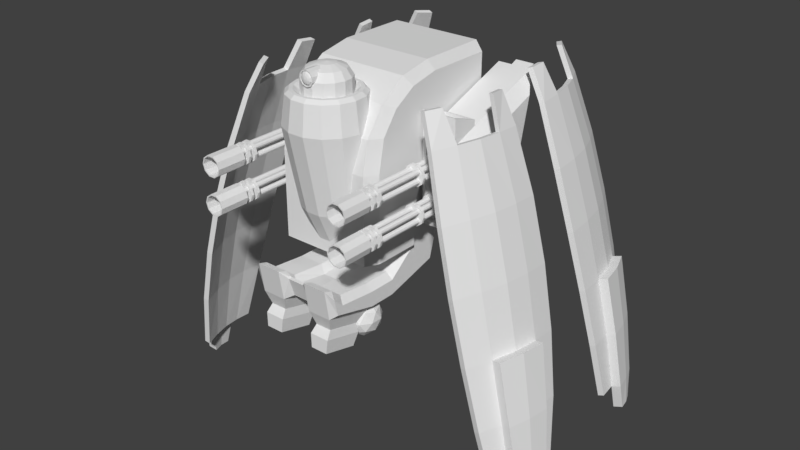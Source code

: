 # Source: SpiderRobot.blend  (saved by Blender 2.79.0; exported with 4.5.12 LTS)
import bpy
from mathutils import Matrix  # noqa: F401  (used for matrix-valued properties, if any)

bpy.ops.wm.read_factory_settings(use_empty=True)
scene = bpy.context.scene
scene.name = 'Scene'

# ---- collections
col_collection_1 = bpy.data.collections.new('Collection 1'); scene.collection.children.link(col_collection_1)

# ---- world
world_world = bpy.data.worlds.new('World'); scene.world = world_world
world_world.color = (0.05088, 0.05088, 0.05088)
world_world.use_sun_shadow = False
world_world.sun_shadow_jitter_overblur = 0.0
world_world.cycles.sampling_method = 'MANUAL'

# ---- meshes
me_cube_003 = bpy.data.meshes.new('Cube.003')
me_cube_003.from_pydata([(1.041, -4.189, -4.318), (-1.041, -4.189, -4.318), (-1.041, -4.189, -2.318), (1.041, -4.189, -2.318), (-1.041, -6.189, -4.318), (1.041, -6.189, -4.318), (1.041, -6.189, -2.318), (-1.041, -6.189, -2.318), (1.041, 0.1433, -3.161), (-1.041, 0.1433, -3.161), (1.041, 1.21, 0.4291), (-1.041, 1.21, 0.4291), (1.041, 3.467, 2.788), (-1.041, 3.467, 2.788), (1.223, 7.236, 3.496), (-1.223, 7.236, 3.496), (1.223, 8.956, 6.484), (-1.223, 8.956, 6.484), (1.041, 2.266, 6.641), (-1.041, 2.266, 6.641), (1.041, 0.5146, 5.841), (-1.041, 0.5146, 5.841), (1.041, -1.462, 3.939), (-1.041, -1.462, 3.939), (1.041, -2.263, 1.662), (-1.041, -2.263, 1.662), (1.041, -2.263, -0.7899), (-1.041, -2.263, -0.7899), (-1.041, -9.734, -3.421), (1.041, -9.734, -3.421), (-1.041, -10.09, -1.232), (1.041, -10.09, -1.232), (-1.041, -9.421, -1.44), (1.041, -9.421, -1.44), (-1.041, -8.671, -2.066), (1.041, -8.671, -2.066), (0.5895, -4.056, -3.996), (-0.5895, -4.056, -3.996), (-0.5895, -3.909, -2.635), (0.5895, -3.909, -2.635), (-0.5895, -5.918, -3.996), (0.5895, -5.918, -3.996), (0.5895, -6.393, -2.835), (-0.5895, -6.393, -2.835), (0.5895, -0.024, -2.919), (-0.5895, -0.024, -2.919), (0.5895, 0.7228, 0.6683), (-0.5895, 0.7228, 0.6683), (0.5895, 3.316, 3.255), (-0.5895, 3.316, 3.255), (0.5895, 6.406, 3.666), (-0.5895, 6.406, 3.666), (0.5895, 8.262, 6.204), (-0.5895, 8.262, 6.204), (0.5895, 2.253, 6.174), (-0.5895, 2.253, 6.174), (0.5895, 0.7841, 5.398), (-0.5895, 0.7841, 5.398), (0.5895, -1.116, 3.649), (-0.5895, -1.116, 3.649), (0.5895, -1.828, 1.67), (-0.5895, -1.828, 1.67), (0.5895, -1.963, -1.088), (-0.5895, -1.963, -1.088), (-0.5895, -9.217, -3.161), (0.5895, -9.217, -3.161), (-0.5895, -9.672, -1.749), (0.5895, -9.672, -1.749), (-0.5895, -9.401, -1.743), (0.5895, -9.401, -1.743), (-0.5895, -8.978, -2.425), (0.5895, -8.978, -2.425), (-2.67, -6.189, -4.318), (-3.123, -6.189, -3.859), (-3.123, -6.189, -2.771), (-2.67, -6.189, -2.318), (-3.123, -4.189, -3.859), (-2.67, -4.189, -4.318), (-2.67, -4.189, -2.318), (-3.123, -4.189, -2.771), (3.123, -6.189, -3.859), (2.67, -6.189, -4.318), (2.67, -6.189, -2.318), (3.123, -6.189, -2.771), (2.67, -4.189, -4.318), (3.123, -4.189, -3.859), (3.123, -4.189, -2.771), (2.67, -4.189, -2.318), (-3.123, -0.2234, -2.8), (-2.67, 0.1433, -3.161), (2.67, 0.1433, -3.161), (3.123, -0.2234, -2.8), (-3.123, 0.7814, 0.5814), (-2.67, 1.21, 0.4291), (2.67, 1.21, 0.4291), (3.123, 0.7814, 0.5814), (-3.123, 2.997, 2.898), (-2.67, 3.467, 2.788), (2.67, 3.467, 2.788), (3.123, 2.997, 2.898), (-3.123, 6.804, 3.467), (-2.489, 7.236, 3.496), (2.489, 7.236, 3.496), (3.123, 6.804, 3.467), (-3.123, 8.371, 6.189), (-2.489, 8.956, 6.484), (2.489, 8.956, 6.484), (3.123, 8.371, 6.189), (-3.123, 1.708, 6.189), (-2.67, 2.266, 6.641), (2.67, 2.266, 6.641), (3.123, 1.708, 6.189), (-3.123, 0.7512, 5.751), (-2.67, 0.5146, 5.841), (2.67, 0.5146, 5.841), (3.123, 0.7512, 5.751), (-3.123, -1.197, 3.877), (-2.67, -1.462, 3.939), (2.67, -1.462, 3.939), (3.123, -1.197, 3.877), (-3.123, -2.008, 1.572), (-2.67, -2.263, 1.662), (2.67, -2.263, 1.662), (3.123, -2.008, 1.572), (-3.123, -2.008, -1.041), (-2.67, -2.263, -0.7899), (2.67, -2.263, -0.7899), (3.123, -2.008, -1.041), (-2.67, -9.734, -3.421), (-3.123, -9.433, -3.038), (3.123, -9.433, -3.038), (2.67, -9.734, -3.421), (-2.67, -10.09, -1.232), (-3.123, -9.735, -1.816), (3.123, -9.735, -1.816), (2.67, -10.09, -1.232), (-2.67, -9.421, -1.44), (2.67, -9.421, -1.44), (-2.67, -8.671, -2.066), (-3.123, -9.0, -2.486), (3.123, -9.0, -2.486), (2.67, -8.671, -2.066), (1.041, 7.145, 3.339), (1.041, 9.047, 6.641), (-1.041, 7.145, 3.339), (-1.041, 9.047, 6.641), (-2.67, 9.047, 6.641), (-2.67, 7.145, 3.339), (2.67, 7.145, 3.339), (2.67, 9.047, 6.641), (1.422, 6.169, 3.68), (1.422, 7.691, 6.322), (-1.422, 6.169, 3.68), (-1.422, 7.691, 6.322), (-2.29, 7.691, 6.322), (-2.29, 6.169, 3.68), (2.29, 6.169, 3.68), (2.29, 7.691, 6.322), (1.223, 6.07, 3.507), (1.223, 7.79, 6.495), (-1.223, 6.07, 3.507), (-1.223, 7.79, 6.495), (-2.489, 7.79, 6.495), (-2.489, 6.07, 3.507), (2.489, 6.07, 3.507), (2.489, 7.79, 6.495), (1.507, 8.609, 3.754), (1.507, 10.05, 6.248), (-1.507, 8.609, 3.754), (-1.507, 10.05, 6.248), (-2.204, 10.05, 6.248), (-2.204, 8.609, 3.754), (2.204, 8.609, 3.754), (2.204, 10.05, 6.248), (1.422, 8.567, 3.68), (1.422, 10.09, 6.322), (-1.422, 8.567, 3.68), (-1.422, 10.09, 6.322), (-2.29, 10.09, 6.322), (-2.29, 8.567, 3.68), (2.29, 8.567, 3.68), (2.29, 10.09, 6.322), (1.507, 6.472, 3.754), (1.507, 7.909, 6.248), (-1.507, 6.472, 3.754), (-1.507, 7.909, 6.248), (-2.204, 7.909, 6.248), (-2.204, 6.472, 3.754), (2.204, 6.472, 3.754), (2.204, 7.909, 6.248), (-1.304, -6.982, -5.041), (-1.304, -9.38, -4.434), (1.304, -6.982, -5.041), (1.304, -9.38, -4.434), (2.407, -9.38, -4.434), (2.407, -6.982, -5.041), (-2.407, -6.982, -5.041), (-2.407, -9.38, -4.434), (-1.183, -6.876, -5.727), (-1.183, -9.8, -4.988), (1.183, -6.876, -5.727), (1.183, -9.8, -4.988), (2.528, -9.8, -4.988), (2.528, -6.876, -5.727), (-2.528, -6.876, -5.727), (-2.528, -9.8, -4.988), (-1.267, -7.301, -6.641), (-1.267, -9.861, -5.994), (1.267, -7.301, -6.641), (1.267, -9.861, -5.994), (2.444, -9.861, -5.994), (2.444, -7.301, -6.641), (-2.444, -7.301, -6.641), (-2.444, -9.861, -5.994)], [], [(74, 73, 129, 139), (130, 140, 134), (83, 140, 130, 80), (85, 86, 83, 80), (4, 28, 191, 190), (138, 34, 7, 75), (27, 125, 78, 2), (88, 124, 120, 92), (92, 120, 116, 96), (96, 116, 112, 100), (100, 112, 108, 104), (149, 143, 18, 110), (110, 18, 20, 114), (114, 20, 22, 118), (118, 22, 24, 122), (122, 24, 26, 126), (0, 84, 81, 5), (136, 32, 34, 138), (86, 85, 91, 127), (87, 3, 6, 82), (132, 30, 32, 136), (29, 131, 135, 31), (5, 81, 195, 192), (1, 77, 89, 9), (90, 8, 10, 94), (94, 10, 12, 98), (98, 12, 142, 148), (102, 14, 158, 164), (145, 146, 109, 19), (16, 106, 165, 159), (13, 97, 147, 144), (11, 93, 97, 13), (84, 0, 8, 90), (79, 124, 88, 76), (71, 35, 6, 42), (33, 137, 141, 35), (69, 33, 35, 71), (31, 135, 137, 33), (67, 31, 33, 69), (9, 89, 93, 11), (63, 27, 2, 38), (128, 28, 30, 132), (61, 25, 27, 63), (25, 121, 125, 27), (59, 23, 25, 61), (23, 117, 121, 25), (57, 21, 23, 59), (21, 113, 117, 23), (55, 19, 21, 57), (19, 109, 113, 21), (53, 145, 19, 55), (107, 111, 115, 103), (51, 144, 145, 53), (103, 115, 119, 99), (49, 13, 144, 51), (99, 119, 123, 95), (47, 11, 13, 49), (95, 123, 127, 91), (45, 9, 11, 47), (126, 26, 3, 87), (37, 1, 9, 45), (35, 141, 82, 6), (38, 2, 7, 43), (73, 74, 79, 76), (36, 0, 5, 41), (2, 78, 75, 7), (41, 5, 29, 65), (133, 139, 129), (65, 29, 31, 67), (28, 64, 66, 30), (64, 65, 67, 66), (4, 40, 64, 28), (40, 41, 65, 64), (1, 37, 40, 4), (37, 36, 41, 40), (3, 39, 42, 6), (39, 38, 43, 42), (0, 36, 44, 8), (36, 37, 45, 44), (8, 44, 46, 10), (44, 45, 47, 46), (10, 46, 48, 12), (46, 47, 49, 48), (12, 48, 50, 142), (48, 49, 51, 50), (142, 50, 52, 143), (50, 51, 53, 52), (143, 52, 54, 18), (52, 53, 55, 54), (18, 54, 56, 20), (54, 55, 57, 56), (20, 56, 58, 22), (56, 57, 59, 58), (22, 58, 60, 24), (58, 59, 61, 60), (24, 60, 62, 26), (60, 61, 63, 62), (26, 62, 39, 3), (62, 63, 38, 39), (30, 66, 68, 32), (66, 67, 69, 68), (32, 68, 70, 34), (68, 69, 71, 70), (34, 70, 43, 7), (70, 71, 42, 43), (77, 72, 73, 76), (75, 78, 79, 74), (81, 84, 85, 80), (87, 82, 83, 86), (76, 88, 89, 77), (91, 85, 84, 90), (88, 92, 93, 89), (95, 91, 90, 94), (92, 96, 97, 93), (99, 95, 94, 98), (96, 100, 147, 97), (103, 99, 98, 148), (100, 104, 146, 147), (107, 103, 148, 149), (104, 108, 109, 146), (111, 107, 149, 110), (108, 112, 113, 109), (115, 111, 110, 114), (112, 116, 117, 113), (119, 115, 114, 118), (116, 120, 121, 117), (123, 119, 118, 122), (120, 124, 125, 121), (127, 123, 122, 126), (80, 130, 131, 81), (129, 73, 72, 128), (124, 79, 78, 125), (86, 127, 126, 87), (133, 129, 128, 132), (130, 134, 135, 131), (133, 132, 136), (134, 137, 135), (139, 133, 136, 138), (134, 140, 141, 137), (74, 139, 138, 75), (140, 83, 82, 141), (77, 1, 4, 72), (16, 14, 142, 143), (15, 17, 145, 144), (105, 101, 147, 146), (102, 106, 149, 148), (101, 15, 144, 147), (14, 102, 148, 142), (17, 105, 146, 145), (106, 16, 143, 149), (152, 155, 179, 176), (154, 153, 177, 178), (106, 102, 164, 165), (17, 15, 160, 161), (105, 17, 161, 162), (15, 101, 163, 160), (101, 105, 162, 163), (14, 16, 159, 158), (151, 150, 158, 159), (152, 153, 161, 160), (154, 155, 163, 162), (156, 157, 165, 164), (155, 152, 160, 163), (150, 156, 164, 158), (153, 154, 162, 161), (157, 151, 159, 165), (167, 173, 189, 183), (166, 167, 183, 182), (155, 154, 178, 179), (150, 151, 175, 174), (151, 157, 181, 175), (156, 150, 174, 180), (157, 156, 180, 181), (153, 152, 176, 177), (167, 166, 174, 175), (168, 169, 177, 176), (170, 171, 179, 178), (172, 173, 181, 180), (171, 168, 176, 179), (166, 172, 180, 174), (169, 170, 178, 177), (173, 167, 175, 181), (188, 182, 183, 189), (184, 187, 186, 185), (172, 166, 182, 188), (173, 172, 188, 189), (169, 168, 184, 185), (170, 169, 185, 186), (168, 171, 187, 184), (171, 170, 186, 187), (192, 195, 203, 200), (193, 192, 200, 201), (81, 131, 194, 195), (28, 128, 197, 191), (131, 29, 193, 194), (72, 4, 190, 196), (128, 72, 196, 197), (29, 5, 192, 193), (199, 205, 213, 207), (202, 201, 209, 210), (196, 190, 198, 204), (195, 194, 202, 203), (190, 191, 199, 198), (194, 193, 201, 202), (191, 197, 205, 199), (197, 196, 204, 205), (208, 211, 210, 209), (212, 206, 207, 213), (205, 204, 212, 213), (201, 200, 208, 209), (200, 203, 211, 208), (204, 198, 206, 212), (203, 202, 210, 211), (198, 199, 207, 206)])
me_cube_003.use_remesh_preserve_volume = False
me_cube_003.use_remesh_preserve_attributes = False
me_cube_003.use_mirror_vertex_groups = False
me_cube_003.update()
me_icosphere_001 = bpy.data.meshes.new('Icosphere.001')
me_icosphere_001.from_pydata([(0.0, 0.0, -1.0), (0.7236, -0.5257, -0.4472), (-0.2764, -0.8506, -0.4472), (-0.8944, 0.0, -0.4472), (-0.2764, 0.8506, -0.4472), (0.7236, 0.5257, -0.4472), (0.2764, -0.8506, 0.4472), (-0.7236, -0.5257, 0.4472), (-0.7236, 0.5257, 0.4472), (0.2764, 0.8506, 0.4472), (0.8944, 0.0, 0.4472), (0.0, 0.0, 1.0), (-0.1625, -0.5, -0.8507), (0.4253, -0.309, -0.8507), (0.2629, -0.809, -0.5257), (0.8506, 0.0, -0.5257), (0.4253, 0.309, -0.8507), (-0.5257, 0.0, -0.8507), (-0.6882, -0.5, -0.5257), (-0.1625, 0.5, -0.8507), (-0.6882, 0.5, -0.5257), (0.2629, 0.809, -0.5257), (0.9511, -0.309, 0.0), (0.9511, 0.309, 0.0), (0.0, -1.0, 0.0), (0.5878, -0.809, 0.0), (-0.9511, -0.309, 0.0), (-0.5878, -0.809, 0.0), (-0.5878, 0.809, 0.0), (-0.9511, 0.309, 0.0), (0.5878, 0.809, 0.0), (0.0, 1.0, 0.0), (0.6882, -0.5, 0.5257), (-0.2629, -0.809, 0.5257), (-0.8506, 0.0, 0.5257), (-0.2629, 0.809, 0.5257), (0.6882, 0.5, 0.5257), (0.1625, -0.5, 0.8507), (0.5257, 0.0, 0.8507), (-0.4253, -0.309, 0.8507), (-0.4253, 0.309, 0.8507), (0.1625, 0.5, 0.8507), (7.88, -0.526, -5.767), (3.87, -0.1383, 9.274), (8.577, 2.956, -5.811), (4.8, 4.502, 9.216), (8.162, -0.5816, -5.693), (4.118, -0.1871, 9.339), (8.859, 2.9, -5.737), (5.047, 4.454, 9.281), (8.551, 2.056, -5.761), (8.435, 1.174, -5.735), (8.202, 0.3153, -5.739), (4.341, 0.9749, 9.322), (4.671, 2.116, 9.333), (4.806, 3.295, 9.293), (8.485, 0.2597, -5.665), (8.717, 1.119, -5.661), (8.833, 2.001, -5.687), (5.053, 3.247, 9.358), (4.919, 2.067, 9.398), (4.589, 0.9262, 9.387), (7.221, -0.8763, -2.697), (6.478, -0.9863, 0.3383), (5.67, -0.9078, 3.345), (4.805, -0.6267, 6.324), (5.836, 4.523, 6.26), (6.728, 4.378, 3.279), (7.49, 4.066, 0.2752), (8.118, 3.606, -2.753), (6.118, 4.467, 6.334), (7.01, 4.322, 3.353), (7.772, 4.011, 0.3495), (8.4, 3.551, -2.678), (5.087, -0.6823, 6.399), (5.952, -0.9633, 3.419), (6.76, -1.042, 0.4126), (7.503, -0.9319, -2.622), (6.14, 3.125, 6.424), (7.037, 2.943, 3.446), (7.791, 2.694, 0.4369), (8.402, 2.386, -2.605), (6.0, 1.814, 6.471), (6.896, 1.598, 3.495), (7.652, 1.409, 0.4827), (8.701, 0.5599, -7.095), (5.624, 0.55, 6.456), (6.507, 0.3007, 3.479), (7.285, 0.1678, 0.4684), (7.953, 0.1444, -2.577), (5.342, 0.6055, 6.382), (6.225, 0.3562, 3.405), (7.003, 0.2234, 0.3941), (7.671, 0.1999, -2.651), (5.718, 1.87, 6.397), (6.614, 1.653, 3.421), (7.37, 1.464, 0.4084), (7.987, 1.303, -2.641), (5.858, 3.18, 6.35), (6.754, 2.999, 3.372), (7.509, 2.75, 0.3626), (8.119, 2.441, -2.679), (4.14, 3.664, 10.76), (4.05, 4.454, 10.69), (4.298, 4.405, 10.76), (3.839, 0.8774, 10.86), (3.452, 0.1818, 10.81), (3.205, 0.2306, 10.74), (3.592, 0.9262, 10.8), (4.387, 3.615, 10.83), (8.93, 0.172, -5.548), (9.162, 1.031, -5.543), (9.278, 1.913, -5.57), (8.847, 2.298, -2.488), (8.714, 1.159, -2.45), (8.398, 0.0567, -2.46), (8.236, 2.607, 0.5541), (8.097, 1.321, 0.5999), (7.73, 0.08014, 0.5857), (8.864, 1.072, -7.087), (8.91, 1.606, -7.108), (9.146, 0.4722, -6.978), (9.309, 0.9838, -6.969), (9.355, 1.518, -6.991), (7.905, 8.763, -5.799), (4.319, 7.322, 9.285), (6.973, 12.19, -5.832), (3.076, 11.89, 9.241), (8.183, 8.839, -5.728), (4.564, 7.389, 9.348), (7.251, 12.27, -5.761), (3.321, 11.96, 9.303), (7.352, 11.37, -5.787), (7.642, 10.53, -5.764), (7.818, 9.659, -5.77), (4.244, 8.528, 9.334), (4.029, 9.697, 9.348), (3.622, 10.81, 9.312), (8.096, 9.736, -5.699), (7.92, 10.61, -5.692), (7.63, 11.45, -5.716), (3.866, 10.88, 9.374), (4.273, 9.764, 9.41), (4.488, 8.595, 9.397), (7.507, 8.155, -2.723), (6.928, 7.726, 0.3192), (6.204, 7.436, 3.334), (5.339, 7.302, 6.324), (3.96, 12.37, 6.274), (4.788, 12.64, 3.283), (5.574, 12.7, 0.2704), (6.307, 12.57, -2.766), (4.238, 12.45, 6.345), (5.066, 12.71, 3.354), (5.852, 12.77, 0.3414), (6.585, 12.64, -2.695), (5.617, 7.378, 6.395), (6.482, 7.512, 3.405), (7.206, 7.803, 0.3903), (7.785, 8.232, -2.652), (4.859, 11.25, 6.428), (5.707, 11.49, 3.44), (6.459, 11.61, 0.4221), (7.107, 11.6, -2.627), (5.32, 10.02, 6.471), (6.183, 10.23, 3.484), (6.909, 10.39, 0.463), (8.139, 10.1, -7.13), (5.548, 8.721, 6.453), (6.415, 8.891, 3.466), (7.135, 9.119, 0.4465), (7.708, 9.396, -2.606), (5.27, 8.644, 6.382), (6.137, 8.815, 3.395), (6.857, 9.043, 0.3754), (7.43, 9.319, -2.677), (5.042, 9.943, 6.4), (5.905, 10.15, 3.413), (6.631, 10.32, 0.392), (7.22, 10.45, -2.665), (4.58, 11.18, 6.357), (5.429, 11.42, 3.369), (6.181, 11.53, 0.351), (6.829, 11.53, -2.698), (2.879, 10.84, 10.79), (2.445, 11.51, 10.72), (2.689, 11.58, 10.79), (3.856, 8.217, 10.88), (3.82, 7.422, 10.83), (3.576, 7.355, 10.76), (3.612, 8.15, 10.82), (3.123, 10.91, 10.85), (8.535, 9.856, -5.587), (8.359, 10.73, -5.58), (8.069, 11.57, -5.603), (7.546, 11.72, -2.515), (7.937, 10.64, -2.481), (8.147, 9.516, -2.494), (6.897, 11.73, 0.5342), (7.348, 10.51, 0.5752), (7.574, 9.24, 0.5587), (8.056, 10.63, -7.12), (7.858, 11.13, -7.14), (8.578, 10.22, -7.018), (8.495, 10.75, -7.008), (8.297, 11.25, -7.028)], [], [(0, 13, 12), (1, 13, 15), (0, 12, 17), (0, 17, 19), (0, 19, 16), (1, 15, 22), (2, 14, 24), (3, 18, 26), (4, 20, 28), (5, 21, 30), (1, 22, 25), (2, 24, 27), (3, 26, 29), (4, 28, 31), (5, 30, 23), (6, 32, 37), (7, 33, 39), (8, 34, 40), (9, 35, 41), (10, 36, 38), (38, 41, 11), (38, 36, 41), (36, 9, 41), (41, 40, 11), (41, 35, 40), (35, 8, 40), (40, 39, 11), (40, 34, 39), (34, 7, 39), (39, 37, 11), (39, 33, 37), (33, 6, 37), (37, 38, 11), (37, 32, 38), (32, 10, 38), (23, 36, 10), (23, 30, 36), (30, 9, 36), (31, 35, 9), (31, 28, 35), (28, 8, 35), (29, 34, 8), (29, 26, 34), (26, 7, 34), (27, 33, 7), (27, 24, 33), (24, 6, 33), (25, 32, 6), (25, 22, 32), (22, 10, 32), (30, 31, 9), (30, 21, 31), (21, 4, 31), (28, 29, 8), (28, 20, 29), (20, 3, 29), (26, 27, 7), (26, 18, 27), (18, 2, 27), (24, 25, 6), (24, 14, 25), (14, 1, 25), (22, 23, 10), (22, 15, 23), (15, 5, 23), (16, 21, 5), (16, 19, 21), (19, 4, 21), (19, 20, 4), (19, 17, 20), (17, 3, 20), (17, 18, 3), (17, 12, 18), (12, 2, 18), (15, 16, 5), (15, 13, 16), (13, 0, 16), (12, 14, 2), (12, 13, 14), (13, 1, 14), (98, 55, 45, 66), (66, 45, 49, 70), (86, 61, 47, 74), (74, 47, 43, 65), (52, 56, 46, 42), (59, 49, 104, 109), (49, 45, 103, 104), (59, 55, 54, 60), (60, 54, 53, 61), (44, 48, 58, 50), (50, 58, 57, 51), (51, 57, 56, 52), (70, 49, 59, 78), (78, 59, 60, 82), (82, 60, 61, 86), (65, 43, 53, 90), (90, 53, 54, 94), (94, 54, 55, 98), (51, 97, 101, 50), (97, 96, 100, 101), (96, 95, 99, 100), (95, 94, 98, 99), (52, 93, 97, 51), (93, 92, 96, 97), (92, 91, 95, 96), (91, 90, 94, 95), (42, 62, 93, 52), (62, 63, 92, 93), (63, 64, 91, 92), (64, 65, 90, 91), (88, 89, 115, 118), (89, 56, 110, 115), (84, 83, 87, 88), (83, 82, 86, 87), (84, 88, 118, 117), (80, 84, 117, 116), (80, 79, 83, 84), (79, 78, 82, 83), (48, 73, 81, 58), (73, 72, 80, 81), (72, 71, 79, 80), (71, 70, 78, 79), (46, 77, 62, 42), (77, 76, 63, 62), (76, 75, 64, 63), (75, 74, 65, 64), (56, 89, 77, 46), (89, 88, 76, 77), (88, 87, 75, 76), (87, 86, 74, 75), (44, 69, 73, 48), (69, 68, 72, 73), (68, 67, 71, 72), (67, 66, 70, 71), (50, 101, 69, 44), (101, 100, 68, 69), (100, 99, 67, 68), (99, 98, 66, 67), (105, 108, 107, 106), (104, 103, 102, 109), (47, 61, 105, 106), (61, 53, 108, 105), (53, 43, 107, 108), (55, 59, 109, 102), (45, 55, 102, 103), (43, 47, 106, 107), (111, 114, 115, 110), (114, 117, 118, 115), (112, 113, 114, 111), (113, 116, 117, 114), (56, 57, 119, 85), (58, 81, 113, 112), (81, 80, 116, 113), (112, 111, 122, 123), (85, 119, 122, 121), (119, 120, 123, 122), (58, 112, 123, 120), (111, 110, 121, 122), (57, 58, 120, 119), (110, 56, 85, 121), (180, 137, 127, 148), (148, 127, 131, 152), (168, 143, 129, 156), (156, 129, 125, 147), (134, 138, 128, 124), (141, 131, 186, 191), (131, 127, 185, 186), (141, 137, 136, 142), (142, 136, 135, 143), (126, 130, 140, 132), (132, 140, 139, 133), (133, 139, 138, 134), (152, 131, 141, 160), (160, 141, 142, 164), (164, 142, 143, 168), (147, 125, 135, 172), (172, 135, 136, 176), (176, 136, 137, 180), (133, 179, 183, 132), (179, 178, 182, 183), (178, 177, 181, 182), (177, 176, 180, 181), (134, 175, 179, 133), (175, 174, 178, 179), (174, 173, 177, 178), (173, 172, 176, 177), (124, 144, 175, 134), (144, 145, 174, 175), (145, 146, 173, 174), (146, 147, 172, 173), (170, 171, 197, 200), (171, 138, 192, 197), (166, 165, 169, 170), (165, 164, 168, 169), (166, 170, 200, 199), (162, 166, 199, 198), (162, 161, 165, 166), (161, 160, 164, 165), (130, 155, 163, 140), (155, 154, 162, 163), (154, 153, 161, 162), (153, 152, 160, 161), (128, 159, 144, 124), (159, 158, 145, 144), (158, 157, 146, 145), (157, 156, 147, 146), (138, 171, 159, 128), (171, 170, 158, 159), (170, 169, 157, 158), (169, 168, 156, 157), (126, 151, 155, 130), (151, 150, 154, 155), (150, 149, 153, 154), (149, 148, 152, 153), (132, 183, 151, 126), (183, 182, 150, 151), (182, 181, 149, 150), (181, 180, 148, 149), (187, 190, 189, 188), (186, 185, 184, 191), (129, 143, 187, 188), (143, 135, 190, 187), (135, 125, 189, 190), (137, 141, 191, 184), (127, 137, 184, 185), (125, 129, 188, 189), (193, 196, 197, 192), (196, 199, 200, 197), (194, 195, 196, 193), (195, 198, 199, 196), (138, 139, 201, 167), (140, 163, 195, 194), (163, 162, 198, 195), (194, 193, 204, 205), (167, 201, 204, 203), (201, 202, 205, 204), (140, 194, 205, 202), (193, 192, 203, 204), (139, 140, 202, 201), (192, 138, 167, 203)])
me_icosphere_001.use_remesh_preserve_volume = False
me_icosphere_001.use_remesh_preserve_attributes = False
me_icosphere_001.use_mirror_vertex_groups = False
me_icosphere_001.update()
me_cylinder_011 = bpy.data.meshes.new('Cylinder.011')
me_cylinder_011.from_pydata([(0.0, 1.0, -0.4475), (0.0, 1.0, 1.841), (0.5878, 0.809, -0.4475), (0.5878, 0.809, 1.841), (0.9511, 0.309, -0.4475), (0.9511, 0.309, 1.841), (0.9511, -0.309, -0.4475), (0.9511, -0.309, 1.841), (0.5878, -0.809, -0.4475), (0.5878, -0.809, 1.841), (-8.742e-08, -1.0, -0.4475), (-8.742e-08, -1.0, 1.841), (-0.5878, -0.809, -0.4475), (-0.5878, -0.809, 1.841), (-0.9511, -0.309, -0.4475), (-0.9511, -0.309, 1.841), (-0.9511, 0.309, -0.4475), (-0.9511, 0.309, 1.841), (-0.5878, 0.809, -0.4475), (-0.5878, 0.809, 1.841)], [], [(0, 1, 3, 2), (2, 3, 5, 4), (4, 5, 7, 6), (6, 7, 9, 8), (8, 9, 11, 10), (10, 11, 13, 12), (12, 13, 15, 14), (14, 15, 17, 16), (16, 17, 19, 18), (18, 19, 1, 0)])
me_cylinder_011.use_remesh_preserve_volume = False
me_cylinder_011.use_remesh_preserve_attributes = False
me_cylinder_011.use_mirror_vertex_groups = False
me_cylinder_011.update()
me_cylinder_002 = bpy.data.meshes.new('Cylinder.002')
me_cylinder_002.from_pydata([(-4.53e-09, 0.8909, -2.094), (0.0, 1.0, 1.0), (0.5237, 0.7208, -2.094), (0.5878, 0.809, 1.0), (0.8473, 0.2753, -2.094), (0.9511, 0.309, 1.0), (0.8473, -0.2753, -2.094), (0.9511, -0.309, 1.0), (0.5237, -0.7208, -2.094), (0.5878, -0.809, 1.0), (-7.686e-08, -0.8909, -2.094), (-8.742e-08, -1.0, 1.0), (-0.5237, -0.7208, -2.094), (-0.5878, -0.809, 1.0), (-0.8473, -0.2753, -2.094), (-0.9511, -0.309, 1.0), (-0.8473, 0.2753, -2.094), (-0.9511, 0.309, 1.0), (-0.5237, 0.7208, -2.094), (-0.5878, 0.809, 1.0), (-2.428e-16, 1.0, -2.094), (0.5878, 0.809, -2.094), (0.9511, 0.309, -2.094), (0.9511, -0.309, -2.094), (0.5878, -0.809, -2.094), (-8.742e-08, -1.0, -2.094), (-0.5878, -0.809, -2.094), (-0.9511, -0.309, -2.094), (-0.9511, 0.309, -2.094), (-0.5878, 0.809, -2.094), (-4.53e-09, 0.8909, -1.897), (0.5237, 0.7208, -1.897), (0.8473, 0.2753, -1.897), (0.8473, -0.2753, -1.897), (0.5237, -0.7208, -1.897), (-7.686e-08, -0.8909, -1.897), (-0.5237, -0.7208, -1.897), (-0.8473, -0.2753, -1.897), (-0.8473, 0.2753, -1.897), (-0.5237, 0.7208, -1.897), (-2.816e-10, 0.6609, -2.161), (0.3885, 0.5347, -2.161), (0.6285, 0.2042, -2.161), (0.6285, -0.2042, -2.161), (0.3885, -0.5347, -2.161), (-5.394e-08, -0.6609, -2.161), (-0.3885, -0.5347, -2.161), (-0.6285, -0.2042, -2.161), (-0.6285, 0.2042, -2.161), (-0.3885, 0.5347, -2.161), (8.484e-09, 0.3869, -2.278), (0.2274, 0.313, -2.278), (0.368, 0.1196, -2.278), (0.368, -0.1196, -2.278), (0.2274, -0.313, -2.278), (-2.293e-08, -0.3869, -2.278), (-0.2274, -0.313, -2.278), (-0.368, -0.1196, -2.278), (-0.368, 0.1196, -2.278), (-0.2274, 0.313, -2.278), (3.278e-08, 7.057e-08, -2.336)], [], [(20, 1, 3, 21), (21, 3, 5, 22), (22, 5, 7, 23), (23, 7, 9, 24), (24, 9, 11, 25), (25, 11, 13, 26), (26, 13, 15, 27), (27, 15, 17, 28), (28, 17, 19, 29), (29, 19, 1, 20), (12, 14, 37, 36), (2, 0, 20, 21), (4, 2, 21, 22), (6, 4, 22, 23), (8, 6, 23, 24), (10, 8, 24, 25), (12, 10, 25, 26), (14, 12, 26, 27), (16, 14, 27, 28), (18, 16, 28, 29), (0, 18, 29, 20), (33, 34, 44, 43), (6, 8, 34, 33), (0, 2, 31, 30), (14, 16, 38, 37), (8, 10, 35, 34), (2, 4, 32, 31), (16, 18, 39, 38), (10, 12, 36, 35), (4, 6, 33, 32), (18, 0, 30, 39), (40, 41, 51, 50), (30, 31, 41, 40), (37, 38, 48, 47), (34, 35, 45, 44), (31, 32, 42, 41), (38, 39, 49, 48), (35, 36, 46, 45), (32, 33, 43, 42), (39, 30, 40, 49), (36, 37, 47, 46), (57, 58, 60), (47, 48, 58, 57), (44, 45, 55, 54), (41, 42, 52, 51), (48, 49, 59, 58), (45, 46, 56, 55), (42, 43, 53, 52), (49, 40, 50, 59), (46, 47, 57, 56), (43, 44, 54, 53), (54, 55, 60), (51, 52, 60), (58, 59, 60), (55, 56, 60), (52, 53, 60), (59, 50, 60), (56, 57, 60), (53, 54, 60), (50, 51, 60)])
me_cylinder_002.use_remesh_preserve_volume = False
me_cylinder_002.use_remesh_preserve_attributes = False
me_cylinder_002.use_mirror_vertex_groups = False
me_cylinder_002.update()
me_cylinder_001 = bpy.data.meshes.new('Cylinder.001')
me_cylinder_001.from_pydata([(0.4554, 1.023, 2.729), (0.832, 0.7492, 2.729), (1.065, 0.346, 2.729), (1.113, -0.117, 2.729), (0.9696, -0.5598, 2.729), (0.6581, -0.9058, 2.729), (0.2328, -1.095, 2.729), (-0.2328, -1.095, 2.729), (-0.6581, -0.9058, 2.729), (-0.9696, -0.5598, 2.729), (-1.113, -0.117, 2.729), (-1.065, 0.346, 2.729), (-0.832, 0.7492, 2.729), (-0.4554, 1.023, 2.729), (0.9177, 0.6166, 0.5239), (0.9597, 0.2175, 0.5239), (0.8357, -0.1641, 0.5239), (0.5672, -0.4623, 0.5239), (0.2006, -0.6255, 0.5239), (-0.2006, -0.6255, 0.5239), (-0.5672, -0.4623, 0.5239), (-0.8357, -0.1641, 0.5239), (-0.9597, 0.2175, 0.5239), (-0.9177, 0.6166, 0.5239), (-3.062e-08, 0.8079, 3.611), (1.014e-10, 1.013, 3.517), (0.3286, 0.738, 3.611), (0.4119, 0.9252, 3.517), (0.6004, 0.5406, 3.611), (0.7526, 0.6777, 3.517), (0.7684, 0.2497, 3.611), (0.9632, 0.313, 3.517), (0.8035, -0.08445, 3.611), (1.007, -0.1059, 3.517), (0.6997, -0.4039, 3.611), (0.8771, -0.5064, 3.517), (0.4749, -0.6536, 3.611), (0.5953, -0.8193, 3.517), (0.168, -0.7902, 3.611), (0.2106, -0.9906, 3.517), (-0.168, -0.7902, 3.611), (-0.2106, -0.9906, 3.517), (-0.4749, -0.6536, 3.611), (-0.5953, -0.8193, 3.517), (-0.6997, -0.4039, 3.611), (-0.8771, -0.5064, 3.517), (-0.8035, -0.08445, 3.611), (-1.007, -0.1059, 3.517), (-0.7684, 0.2497, 3.611), (-0.9632, 0.313, 3.517), (-0.6004, 0.5406, 3.611), (-0.7526, 0.6777, 3.517), (-0.3286, 0.738, 3.611), (-0.4119, 0.9252, 3.517), (0.6607, 0.2093, -0.4915), (0.4483, -0.02659, -0.4915), (0.1583, -0.1557, -0.4915), (-0.1591, -0.1557, -0.4915), (-0.4491, -0.02659, -0.4915), (-0.6615, 0.2093, -0.4915), (-2.049e-08, 0.9029, 3.611), (0.3673, 0.8249, 3.611), (0.671, 0.6042, 3.611), (0.8587, 0.279, 3.611), (0.898, -0.09438, 3.611), (0.782, -0.4515, 3.611), (0.5307, -0.7305, 3.611), (0.1877, -0.8832, 3.611), (-0.1877, -0.8832, 3.611), (-0.5307, -0.7305, 3.611), (-0.782, -0.4515, 3.611), (-0.898, -0.09438, 3.611), (-0.8587, 0.279, 3.611), (-0.671, 0.6042, 3.611), (-0.3673, 0.8249, 3.611), (0.382, -0.5151, 3.485), (-0.382, -0.5151, 3.485), (0.5629, -0.3143, 3.485), (-0.5629, -0.3143, 3.485), (0.6464, -0.05723, 3.485), (-0.6464, -0.05722, 3.485), (0.6181, 0.2116, 3.485), (-0.6181, 0.2116, 3.485), (0.483, 0.4456, 3.485), (-0.483, 0.4456, 3.485), (0.2644, 0.6045, 3.485), (-0.2644, 0.6045, 3.485), (-2.661e-08, 0.6606, 3.485), (0.1351, -0.625, 3.485), (-0.1351, -0.625, 3.485), (0.382, -0.5151, 3.901), (-0.382, -0.5151, 3.901), (0.5629, -0.3143, 3.901), (-0.5629, -0.3143, 3.901), (0.6464, -0.05723, 3.901), (-0.6464, -0.05722, 3.901), (0.6181, 0.2116, 3.901), (-0.6181, 0.2116, 3.901), (0.483, 0.4456, 3.901), (-0.483, 0.4456, 3.901), (0.2644, 0.6045, 3.901), (-0.2644, 0.6045, 3.901), (-2.661e-08, 0.6606, 3.901), (0.1351, -0.625, 3.901), (-0.1351, -0.625, 3.901), (0.2976, -0.3891, 4.11), (-0.2976, -0.3891, 4.11), (0.4384, -0.2327, 4.11), (-0.4384, -0.2327, 4.11), (0.5035, -0.03246, 4.11), (-0.5035, -0.03246, 4.11), (0.4815, 0.1769, 4.11), (-0.4815, 0.1769, 4.11), (0.3762, 0.3592, 4.11), (-0.3762, 0.3592, 4.11), (0.2059, 0.4829, 4.11), (-0.2059, 0.4829, 4.11), (-2.202e-08, 0.5267, 4.11), (0.1053, -0.4747, 4.11), (-0.1053, -0.4747, 4.11), (0.1381, -0.1512, 4.206), (-0.1381, -0.1512, 4.206), (0.2034, -0.0786, 4.206), (-0.2034, -0.0786, 4.206), (0.2336, 0.0143, 4.206), (-0.2336, 0.0143, 4.206), (0.2234, 0.1114, 4.206), (-0.2234, 0.1114, 4.206), (0.1746, 0.196, 4.206), (-0.1746, 0.196, 4.206), (0.09555, 0.2535, 4.206), (-0.09555, 0.2535, 4.206), (-1.146e-08, 0.2738, 4.206), (0.04884, -0.1909, 4.206), (-0.04884, -0.1909, 4.206), (-5.215e-09, 0.03885, 4.237)], [], [(1, 29, 31, 2), (2, 31, 33, 3), (3, 33, 35, 4), (4, 35, 37, 5), (5, 37, 39, 6), (6, 39, 41, 7), (7, 41, 43, 8), (8, 43, 45, 9), (9, 45, 47, 10), (10, 47, 49, 11), (11, 49, 51, 12), (12, 51, 53, 13), (0, 27, 29, 1), (22, 10, 11, 23), (21, 9, 10, 22), (20, 8, 9, 21), (19, 7, 8, 20), (18, 6, 7, 19), (17, 5, 6, 18), (16, 4, 5, 17), (15, 3, 4, 16), (14, 2, 3, 15), (58, 20, 21, 59), (27, 25, 60, 61), (29, 27, 61, 62), (31, 29, 62, 63), (33, 31, 63, 64), (35, 33, 64, 65), (37, 35, 65, 66), (39, 37, 66, 67), (41, 39, 67, 68), (43, 41, 68, 69), (45, 43, 69, 70), (47, 45, 70, 71), (49, 47, 71, 72), (51, 49, 72, 73), (53, 51, 73, 74), (25, 53, 74, 60), (52, 50, 84, 86), (57, 19, 20, 58), (56, 18, 19, 57), (55, 17, 18, 56), (54, 16, 17, 55), (36, 34, 77, 75), (50, 48, 82, 84), (34, 32, 79, 77), (48, 46, 80, 82), (32, 30, 81, 79), (46, 44, 78, 80), (24, 26, 61, 60), (26, 28, 62, 61), (28, 30, 63, 62), (30, 32, 64, 63), (32, 34, 65, 64), (34, 36, 66, 65), (36, 38, 67, 66), (38, 40, 68, 67), (40, 42, 69, 68), (42, 44, 70, 69), (44, 46, 71, 70), (46, 48, 72, 71), (48, 50, 73, 72), (50, 52, 74, 73), (52, 24, 60, 74), (87, 86, 101, 102), (88, 75, 90, 103), (86, 84, 99, 101), (75, 77, 92, 90), (84, 82, 97, 99), (77, 79, 94, 92), (82, 80, 95, 97), (38, 36, 75, 88), (24, 52, 86, 87), (40, 38, 88, 89), (26, 24, 87, 85), (42, 40, 89, 76), (28, 26, 85, 83), (44, 42, 76, 78), (30, 28, 83, 81), (103, 90, 105, 118), (101, 99, 114, 116), (90, 92, 107, 105), (99, 97, 112, 114), (92, 94, 109, 107), (97, 95, 110, 112), (94, 96, 111, 109), (89, 88, 103, 104), (85, 87, 102, 100), (76, 89, 104, 91), (83, 85, 100, 98), (78, 76, 91, 93), (81, 83, 98, 96), (80, 78, 93, 95), (79, 81, 96, 94), (116, 114, 129, 131), (105, 107, 122, 120), (114, 112, 127, 129), (107, 109, 124, 122), (112, 110, 125, 127), (109, 111, 126, 124), (110, 108, 123, 125), (102, 101, 116, 117), (104, 103, 118, 119), (100, 102, 117, 115), (91, 104, 119, 106), (98, 100, 115, 113), (93, 91, 106, 108), (96, 98, 113, 111), (95, 93, 108, 110), (131, 129, 135), (120, 122, 135), (129, 127, 135), (122, 124, 135), (127, 125, 135), (124, 126, 135), (125, 123, 135), (118, 105, 120, 133), (117, 116, 131, 132), (119, 118, 133, 134), (115, 117, 132, 130), (106, 119, 134, 121), (113, 115, 130, 128), (108, 106, 121, 123), (111, 113, 128, 126), (133, 120, 135), (132, 131, 135), (134, 133, 135), (130, 132, 135), (121, 134, 135), (128, 130, 135), (123, 121, 135), (126, 128, 135)])
me_cylinder_001.use_remesh_preserve_volume = False
me_cylinder_001.use_remesh_preserve_attributes = False
me_cylinder_001.use_mirror_vertex_groups = False
me_cylinder_001.update()
me_cube_001 = bpy.data.meshes.new('Cube.001')
me_cube_001.from_pydata([(-1.122, -0.8204, -0.7449), (-1.289, -0.653, -0.7449), (-1.289, 1.18, 2.339), (-1.122, 1.18, 2.757), (1.289, -0.653, -0.7449), (1.122, -0.8204, -0.7449), (1.122, 1.18, 2.757), (1.289, 1.18, 2.339), (-1.289, 0.3029, 2.354), (-1.122, 0.2722, 2.757), (-1.289, -0.5713, 0.5848), (-1.122, -0.7372, 0.6072), (-1.289, -0.3631, 1.506), (-1.122, -0.5004, 1.737), (-1.289, -0.0732, 2.096), (-1.122, -0.1459, 2.492), (1.289, 0.3029, 2.354), (1.122, 0.2722, 2.757), (1.289, -0.0732, 2.096), (1.122, -0.1459, 2.492), (1.289, -0.3631, 1.506), (1.122, -0.5004, 1.737), (1.289, -0.5713, 0.5848), (1.122, -0.7372, 0.6072), (-1.122, -0.8204, -4.429), (-1.289, -0.653, -4.429), (1.289, -0.653, -4.429), (1.122, -0.8204, -4.429), (1.289, -0.0485, -4.429), (-1.289, -0.0485, -4.429), (1.289, -0.05142, -3.018), (-1.289, -0.05142, -3.018), (1.289, 0.092, -1.542), (-1.289, 0.092, -1.542), (1.289, 0.4034, -0.3876), (-1.289, 0.4034, -0.3876), (1.289, 0.8288, 0.2452), (-1.289, 0.8288, 0.2452), (1.289, 1.18, 0.2467), (-1.289, 1.18, 0.2467)], [], [(6, 3, 9, 17), (23, 11, 0, 5), (17, 9, 15, 19), (21, 13, 11, 23), (19, 15, 13, 21), (1, 10, 35), (18, 16, 17, 19), (8, 14, 15, 9), (20, 18, 19, 21), (14, 12, 13, 15), (22, 20, 21, 23), (12, 10, 11, 13), (10, 1, 0, 11), (9, 3, 2, 8), (16, 7, 6, 17), (4, 22, 23, 5), (4, 5, 27, 26), (5, 0, 24, 27), (0, 1, 25, 24), (1, 35, 33), (31, 30, 28, 29), (34, 36, 20, 22), (35, 34, 32, 33), (28, 30, 4, 26), (36, 37, 39, 38), (33, 32, 30, 31), (29, 28, 26, 27, 24, 25), (37, 36, 34, 35), (38, 39, 2, 3, 6, 7), (4, 30, 32), (32, 34, 4), (33, 31, 1), (31, 29, 25, 1), (22, 4, 34), (20, 36, 18), (18, 36, 16), (16, 36, 38, 7), (35, 10, 12, 37), (37, 12, 14), (14, 8, 37), (8, 2, 39, 37)])
_k = set([(1, 10), (1, 25), (2, 8), (4, 26), (7, 16), (8, 14), (10, 12), (12, 14), (16, 18), (18, 20), (20, 22)])
me_cube_001.attributes.new('sharp_edge', 'BOOLEAN', 'EDGE').data.foreach_set('value', [ (min(e.vertices), max(e.vertices)) in _k for e in me_cube_001.edges])
me_cube_001.use_remesh_preserve_volume = False
me_cube_001.use_remesh_preserve_attributes = False
me_cube_001.use_mirror_vertex_groups = False
me_cube_001.update()
me_icosphere = bpy.data.meshes.new('Icosphere')
me_icosphere.from_pydata([(0.0, 0.0, -1.0), (0.7236, -0.5257, -0.4472), (-0.2764, -0.8506, -0.4472), (-0.8944, 0.0, -0.4472), (-0.2764, 0.8506, -0.4472), (0.7236, 0.5257, -0.4472), (0.2764, -0.8506, 0.4472), (-0.7236, -0.5257, 0.4472), (-0.7236, 0.5257, 0.4472), (0.2764, 0.8506, 0.4472), (0.8944, 0.0, 0.4472), (0.0, 0.0, 1.0), (-0.1625, -0.5, -0.8507), (0.4253, -0.309, -0.8507), (0.2629, -0.809, -0.5257), (0.8506, 0.0, -0.5257), (0.4253, 0.309, -0.8507), (-0.5257, 0.0, -0.8507), (-0.6882, -0.5, -0.5257), (-0.1625, 0.5, -0.8507), (-0.6882, 0.5, -0.5257), (0.2629, 0.809, -0.5257), (0.9511, -0.309, 0.0), (0.9511, 0.309, 0.0), (0.0, -1.0, 0.0), (0.5878, -0.809, 0.0), (-0.9511, -0.309, 0.0), (-0.5878, -0.809, 0.0), (-0.5878, 0.809, 0.0), (-0.9511, 0.309, 0.0), (0.5878, 0.809, 0.0), (0.0, 1.0, 0.0), (0.6882, -0.5, 0.5257), (-0.2629, -0.809, 0.5257), (-0.8506, 0.0, 0.5257), (-0.2629, 0.809, 0.5257), (0.6882, 0.5, 0.5257), (0.1625, -0.5, 0.8507), (0.5257, 0.0, 0.8507), (-0.4253, -0.309, 0.8507), (-0.4253, 0.309, 0.8507), (0.1625, 0.5, 0.8507), (0.762, -0.5737, -0.4864), (0.762, 0.5675, -0.4864), (0.2766, -0.9264, 0.4845), (0.2766, 0.9202, 0.4845), (0.9475, -0.003083, 0.4845), (0.4383, -0.3385, -0.9242), (0.262, -0.8812, -0.5716), (0.8999, -0.003082, -0.5716), (0.4383, 0.3323, -0.9242), (0.262, 0.875, -0.5716), (1.009, -0.3385, -0.0009341), (1.009, 0.3323, -0.0009341), (0.6146, -0.8812, -0.0009341), (0.6146, 0.875, -0.0009341), (0.7236, -0.5458, 0.5697), (0.7236, 0.5396, 0.5697), (0.153, -0.5458, 0.9224), (0.5473, -0.003082, 0.9224), (0.153, 0.5396, 0.9224), (0.1828, -1.244, -1.153), (0.1828, -1.244, 1.174), (0.2073, 1.347, -1.131), (0.2073, 2.109, 2.356), (0.06593, 0.8902, -0.543), (0.06593, 1.017, -0.1795), (0.06593, 0.7326, -0.7213), (0.06593, 0.6028, 0.8559), (0.06593, 0.5113, 0.9224), (0.06593, 0.2718, 1.002), (0.06593, -0.5175, 0.9224), (0.06593, -0.2779, 1.002), (0.06593, -0.609, 0.8559), (0.06593, -0.7388, -0.7213), (0.06593, -0.8963, -0.543), (0.06593, -1.024, -0.1795), (0.06593, 0.904, 0.5152), (0.06593, 1.034, 0.1436), (0.06593, 0.4533, -0.9242), (0.06593, 0.0618, -1.055), (0.06593, -0.06797, -1.055), (0.06593, -0.4595, -0.9242), (0.06593, -0.9101, 0.5152), (0.06593, -1.04, 0.1436), (0.06593, 1.053, -0.0009341), (0.06593, -0.003082, 1.059), (0.06593, -1.059, -0.0009341), (1.44, -0.4433, -0.4684), (1.008, -1.244, -1.153), (1.008, -1.244, 1.174), (1.44, -0.4433, 0.6376), (1.44, 0.6166, -0.4684), (0.9833, 1.347, -1.131), (1.44, 0.6128, 0.6447), (0.9833, 2.109, 2.356), (1.44, 1.683, 1.941), (1.44, 1.001, -0.954), (1.44, -0.9289, -0.954), (1.44, -0.9289, 0.9759), (1.748, 0.6128, 0.6447), (1.748, 0.6166, -0.4684), (1.748, -0.4433, -0.4684), (1.748, -0.4433, 0.6376), (1.748, 0.6147, 0.08811), (1.748, 0.08664, -0.4684), (1.748, 0.08476, 0.6411), (1.748, -0.4433, 0.0846), (1.748, 0.0857, 0.08636), (1.748, 0.1537, 0.5692), (1.748, 0.5442, 0.5718), (1.748, 0.5456, 0.1602), (1.748, 0.1544, 0.1589), (1.748, -0.3745, 0.157), (1.748, -0.3745, 0.566), (1.748, 0.01607, 0.5686), (1.748, 0.01676, 0.1583), (1.748, 0.01758, -0.3963), (1.748, -0.3743, -0.3963), (1.748, -0.3743, 0.01271), (1.748, 0.01689, 0.01401), (1.748, 0.546, 0.01553), (1.748, 0.5474, -0.3961), (1.748, 0.1555, -0.3961), (1.748, 0.1548, 0.01423), (1.793, 0.1537, 0.5692), (1.793, 0.5442, 0.5718), (1.793, 0.5456, 0.1602), (1.793, 0.1544, 0.1589), (1.793, -0.3745, 0.157), (1.793, -0.3745, 0.566), (1.793, 0.01607, 0.5686), (1.793, 0.01676, 0.1583), (1.793, 0.01758, -0.3963), (1.793, -0.3743, -0.3963), (1.793, -0.3743, 0.01271), (1.793, 0.01689, 0.01401), (1.793, 0.546, 0.01553), (1.793, 0.5474, -0.3961), (1.793, 0.1555, -0.3961), (1.793, 0.1548, 0.01423), (0.06593, 2.139, 2.494), (0.06593, 1.316, -1.269), (1.125, 1.316, -1.269), (1.125, 2.139, 2.494), (0.2073, 1.5, 2.063), (0.2073, 0.8403, -1.131), (0.9833, 0.8403, -1.131), (0.9833, 1.5, 2.063), (0.2073, 1.17, 0.4656), (0.9833, 1.17, 0.4656), (0.8896, 1.025, -0.2364), (0.301, 1.19, 0.562), (0.301, 0.9853, -0.4292), (0.2073, 1.005, -0.3328), (0.9833, 1.335, 1.264), (0.8896, 1.48, 1.966), (0.301, 1.315, 1.168), (0.2073, 1.335, 1.264), (0.9833, 1.005, -0.3328), (0.8896, 1.355, 1.361), (0.301, 0.8602, -1.035), (0.301, 1.355, 1.361), (0.301, 1.48, 1.966), (0.301, 1.025, -0.2364), (0.301, 1.15, 0.3692), (0.8896, 1.15, 0.3692), (0.8896, 1.19, 0.562), (0.8896, 1.315, 1.168), (0.8896, 0.8602, -1.035), (0.8896, 0.9853, -0.4292), (0.817, 2.636, 2.389), (0.3736, 2.636, 2.389), (0.3736, 2.141, -0.005899), (0.817, 2.141, -0.005899), (0.3736, 2.471, 1.591), (0.817, 2.471, 1.591), (0.3736, 2.306, 0.7926), (0.817, 2.306, 0.7926), (0.3736, 2.211, 0.3292), (0.817, 2.211, 0.3292), (0.3736, 2.376, 1.128), (0.817, 2.376, 1.128), (0.817, 2.046, -0.4693), (0.3736, 2.046, -0.4693), (0.3736, 2.541, 1.926), (0.817, 2.541, 1.926), (0.8896, 2.651, 2.461), (0.301, 2.651, 2.461), (0.301, 2.156, 0.06523), (0.8896, 2.156, 0.06523), (0.301, 2.486, 1.662), (0.8896, 2.486, 1.662), (0.301, 2.321, 0.8637), (0.8896, 2.321, 0.8637), (0.301, 2.196, 0.258), (0.8896, 2.196, 0.258), (0.301, 2.361, 1.056), (0.8896, 2.361, 1.056), (0.8896, 2.031, -0.5404), (0.301, 2.031, -0.5404), (0.301, 2.526, 1.855), (0.8896, 2.526, 1.855), (0.817, 1.553, 1.942), (0.3736, 1.553, 1.942), (0.3736, 1.058, -0.4534), (0.817, 1.058, -0.4534), (0.3736, 1.388, 1.144), (0.817, 1.388, 1.144), (0.3736, 1.223, 0.3451), (0.817, 1.223, 0.3451), (0.3736, 1.127, -0.1183), (0.817, 1.127, -0.1183), (0.3736, 1.292, 0.6801), (0.817, 1.292, 0.6801), (0.817, 0.9625, -0.9168), (0.3736, 0.9625, -0.9168), (0.3736, 1.457, 1.479), (0.817, 1.457, 1.479), (0.06593, -1.244, -1.269), (0.06593, -1.244, 1.291), (1.125, -1.244, 1.291), (1.125, -1.244, -1.269), (0.1828, -1.041, -1.153), (0.1828, -1.041, 1.174), (1.008, -1.041, 1.174), (1.008, -1.041, -1.153), (0.06593, -0.3984, 1.592), (1.125, -0.3984, 1.592), (1.03, -1.155, 2.025), (1.03, -0.488, 1.804), (0.1603, -0.488, 1.804), (0.1603, -1.155, 2.025), (1.125, -0.3984, 1.775), (1.125, -1.244, 2.054), (0.06593, -1.244, 2.054), (0.06593, -0.3984, 1.775), (1.03, -0.488, 1.572), (1.03, -1.155, 1.572), (0.1603, -1.155, 1.572), (0.1603, -0.488, 1.572), (0.272, -1.524, -0.4722), (0.272, -0.873, -0.4722), (0.3337, -1.524, -0.6621), (0.3337, -0.873, -0.6621), (0.4952, -1.524, -0.7795), (0.4952, -0.873, -0.7795), (0.6949, -1.524, -0.7795), (0.6949, -0.873, -0.7795), (0.8564, -1.524, -0.6621), (0.8564, -0.873, -0.6621), (0.9181, -1.524, -0.4722), (0.9181, -0.873, -0.4722), (0.8564, -1.524, -0.2823), (0.8564, -0.873, -0.2823), (0.6949, -1.524, -0.165), (0.6949, -0.873, -0.165), (0.4952, -1.524, -0.165), (0.4952, -0.873, -0.165), (0.3337, -1.524, -0.2823), (0.3337, -0.873, -0.2823), (0.3067, -5.256, -0.4722), (0.272, -4.328, -0.4722), (0.3618, -5.256, -0.6417), (0.3337, -4.328, -0.6621), (0.5059, -5.256, -0.7464), (0.4952, -4.328, -0.7795), (0.6841, -5.256, -0.7464), (0.6949, -4.328, -0.7795), (0.8283, -5.256, -0.6417), (0.8564, -4.328, -0.6621), (0.8834, -5.256, -0.4722), (0.9181, -4.328, -0.4722), (0.8283, -5.256, -0.3027), (0.8564, -4.328, -0.2823), (0.6841, -5.256, -0.198), (0.6949, -4.328, -0.165), (0.5059, -5.256, -0.198), (0.4952, -4.328, -0.165), (0.3618, -5.256, -0.3027), (0.3337, -4.328, -0.2823), (0.272, -5.256, -0.4722), (0.3337, -5.256, -0.6621), (0.4952, -5.256, -0.7795), (0.6949, -5.256, -0.7795), (0.8564, -5.256, -0.6621), (0.9181, -5.256, -0.4722), (0.8564, -5.256, -0.2823), (0.6949, -5.256, -0.165), (0.4952, -5.256, -0.165), (0.3337, -5.256, -0.2823), (0.3067, -4.361, -0.4722), (0.3618, -4.361, -0.6417), (0.5059, -4.361, -0.7464), (0.6841, -4.361, -0.7464), (0.8283, -4.361, -0.6417), (0.8834, -4.361, -0.4722), (0.8283, -4.361, -0.3027), (0.6841, -4.361, -0.198), (0.5059, -4.361, -0.198), (0.3618, -4.361, -0.3027), (0.272, -2.264, -0.4722), (0.272, -2.181, -0.4722), (0.3337, -2.264, -0.6621), (0.3337, -2.181, -0.6621), (0.4952, -2.264, -0.7795), (0.4952, -2.181, -0.7795), (0.6949, -2.264, -0.7795), (0.6949, -2.181, -0.7795), (0.8564, -2.264, -0.6621), (0.8564, -2.181, -0.6621), (0.9181, -2.264, -0.4722), (0.9181, -2.181, -0.4722), (0.8564, -2.264, -0.2823), (0.8564, -2.181, -0.2823), (0.6949, -2.264, -0.165), (0.6949, -2.181, -0.165), (0.4952, -2.264, -0.165), (0.4952, -2.181, -0.165), (0.3337, -2.264, -0.2823), (0.3337, -2.181, -0.2823), (0.272, -3.956, -0.4722), (0.272, -3.873, -0.4722), (0.3337, -3.956, -0.6621), (0.3337, -3.873, -0.6621), (0.4952, -3.956, -0.7795), (0.4952, -3.873, -0.7795), (0.6949, -3.956, -0.7795), (0.6949, -3.873, -0.7795), (0.8564, -3.956, -0.6621), (0.8564, -3.873, -0.6621), (0.9181, -3.956, -0.4722), (0.9181, -3.873, -0.4722), (0.8564, -3.956, -0.2823), (0.8564, -3.873, -0.2823), (0.6949, -3.956, -0.165), (0.6949, -3.873, -0.165), (0.4952, -3.956, -0.165), (0.4952, -3.873, -0.165), (0.3337, -3.956, -0.2823), (0.3337, -3.873, -0.2823), (0.272, -4.179, -0.4722), (0.272, -4.096, -0.4722), (0.3337, -4.179, -0.6621), (0.3337, -4.096, -0.6621), (0.4952, -4.179, -0.7795), (0.4952, -4.096, -0.7795), (0.6949, -4.179, -0.7795), (0.6949, -4.096, -0.7795), (0.8564, -4.179, -0.6621), (0.8564, -4.096, -0.6621), (0.9181, -4.179, -0.4722), (0.9181, -4.096, -0.4722), (0.8564, -4.179, -0.2823), (0.8564, -4.096, -0.2823), (0.6949, -4.179, -0.165), (0.6949, -4.096, -0.165), (0.4952, -4.179, -0.165), (0.4952, -4.096, -0.165), (0.3337, -4.179, -0.2823), (0.3337, -4.096, -0.2823), (0.4043, -1.491, -0.5544), (0.4148, -4.565, -0.562), (0.4449, -1.491, -0.5249), (0.4489, -4.565, -0.5372), (0.495, -1.491, -0.5249), (0.491, -4.565, -0.5372), (0.5355, -1.491, -0.5544), (0.525, -4.565, -0.562), (0.551, -1.491, -0.602), (0.5381, -4.565, -0.602), (0.5355, -1.491, -0.6497), (0.525, -4.565, -0.6421), (0.495, -1.491, -0.6791), (0.491, -4.565, -0.6668), (0.4449, -1.491, -0.6791), (0.4489, -4.565, -0.6668), (0.4043, -1.491, -0.6497), (0.4148, -4.565, -0.6421), (0.3888, -1.491, -0.602), (0.4018, -4.565, -0.602), (0.652, -4.565, -0.602), (0.639, -1.491, -0.602), (0.665, -4.565, -0.6421), (0.6545, -1.491, -0.6497), (0.6991, -4.565, -0.6668), (0.6951, -1.491, -0.6791), (0.7412, -4.565, -0.6668), (0.7452, -1.491, -0.6791), (0.7752, -4.565, -0.6421), (0.7857, -1.491, -0.6497), (0.7883, -4.565, -0.602), (0.8012, -1.491, -0.602), (0.7752, -4.565, -0.562), (0.7857, -1.491, -0.5544), (0.7412, -4.565, -0.5372), (0.7452, -1.491, -0.5249), (0.6991, -4.565, -0.5372), (0.6951, -1.491, -0.5249), (0.665, -4.565, -0.562), (0.6545, -1.491, -0.5544), (0.652, -4.565, -0.3424), (0.639, -1.491, -0.3424), (0.665, -4.565, -0.3824), (0.6545, -1.491, -0.3901), (0.6991, -4.565, -0.4072), (0.6951, -1.491, -0.4195), (0.7412, -4.565, -0.4072), (0.7452, -1.491, -0.4195), (0.7752, -4.565, -0.3824), (0.7857, -1.491, -0.3901), (0.7883, -4.565, -0.3424), (0.8012, -1.491, -0.3424), (0.7752, -4.565, -0.3024), (0.7857, -1.491, -0.2947), (0.7412, -4.565, -0.2776), (0.7452, -1.491, -0.2653), (0.6991, -4.565, -0.2776), (0.6951, -1.491, -0.2653), (0.665, -4.565, -0.3024), (0.6545, -1.491, -0.2947), (0.4018, -4.565, -0.3424), (0.3888, -1.491, -0.3424), (0.4148, -4.565, -0.3824), (0.4043, -1.491, -0.3901), (0.4489, -4.565, -0.4072), (0.4449, -1.491, -0.4195), (0.491, -4.565, -0.4072), (0.495, -1.491, -0.4195), (0.525, -4.565, -0.3824), (0.5355, -1.491, -0.3901), (0.5381, -4.565, -0.3424), (0.551, -1.491, -0.3424), (0.525, -4.565, -0.3024), (0.5355, -1.491, -0.2947), (0.491, -4.565, -0.2776), (0.495, -1.491, -0.2653), (0.4489, -4.565, -0.2776), (0.4449, -1.491, -0.2653), (0.4148, -4.565, -0.3024), (0.4043, -1.491, -0.2947), (0.4043, -4.565, -0.5544), (0.3888, -4.565, -0.602), (0.495, -4.565, -0.5249), (0.4449, -4.565, -0.5249), (0.5355, -4.565, -0.5544), (0.551, -4.565, -0.602), (0.5355, -4.565, -0.6497), (0.495, -4.565, -0.6791), (0.4449, -4.565, -0.6791), (0.4043, -4.565, -0.6497), (0.639, -4.565, -0.602), (0.6545, -4.565, -0.6497), (0.6951, -4.565, -0.6791), (0.7452, -4.565, -0.6791), (0.7857, -4.565, -0.6497), (0.8012, -4.565, -0.602), (0.7857, -4.565, -0.5544), (0.7452, -4.565, -0.5249), (0.6951, -4.565, -0.5249), (0.6545, -4.565, -0.5544), (0.639, -4.565, -0.3424), (0.6545, -4.565, -0.3901), (0.6951, -4.565, -0.4195), (0.7452, -4.565, -0.4195), (0.7857, -4.565, -0.3901), (0.8012, -4.565, -0.3424), (0.7857, -4.565, -0.2947), (0.7452, -4.565, -0.2653), (0.6951, -4.565, -0.2653), (0.6545, -4.565, -0.2947), (0.3888, -4.565, -0.3424), (0.4043, -4.565, -0.3901), (0.4449, -4.565, -0.4195), (0.495, -4.565, -0.4195), (0.5355, -4.565, -0.3901), (0.551, -4.565, -0.3424), (0.5355, -4.565, -0.2947), (0.495, -4.565, -0.2653), (0.4449, -4.565, -0.2653), (0.4043, -4.565, -0.2947), (0.4148, -3.757, -0.562), (0.4018, -3.757, -0.602), (0.491, -3.757, -0.5372), (0.4489, -3.757, -0.5372), (0.525, -3.757, -0.562), (0.5381, -3.757, -0.602), (0.525, -3.757, -0.6421), (0.491, -3.757, -0.6668), (0.4489, -3.757, -0.6668), (0.4148, -3.757, -0.6421), (0.652, -3.757, -0.602), (0.665, -3.757, -0.6421), (0.6991, -3.757, -0.6668), (0.7412, -3.757, -0.6668), (0.7752, -3.757, -0.6421), (0.7883, -3.757, -0.602), (0.7752, -3.757, -0.562), (0.7412, -3.757, -0.5372), (0.6991, -3.757, -0.5372), (0.665, -3.757, -0.562), (0.652, -3.757, -0.3424), (0.665, -3.757, -0.3824), (0.6991, -3.757, -0.4072), (0.7412, -3.757, -0.4072), (0.7752, -3.757, -0.3824), (0.7883, -3.757, -0.3424), (0.7752, -3.757, -0.3024), (0.7412, -3.757, -0.2776), (0.6991, -3.757, -0.2776), (0.665, -3.757, -0.3024), (0.4018, -3.757, -0.3424), (0.4148, -3.757, -0.3824), (0.4489, -3.757, -0.4072), (0.491, -3.757, -0.4072), (0.525, -3.757, -0.3824), (0.5381, -3.757, -0.3424), (0.525, -3.757, -0.3024), (0.491, -3.757, -0.2776), (0.4489, -3.757, -0.2776), (0.4148, -3.757, -0.3024), (0.272, -1.524, 0.6669), (0.272, -0.8856, 0.6669), (0.3337, -1.524, 0.477), (0.3337, -0.8856, 0.477), (0.4952, -1.524, 0.3597), (0.4952, -0.8856, 0.3597), (0.6949, -1.524, 0.3597), (0.6949, -0.8856, 0.3597), (0.8564, -1.524, 0.477), (0.8564, -0.8856, 0.477), (0.9181, -1.524, 0.6669), (0.9181, -0.8856, 0.6669), (0.8564, -1.524, 0.8568), (0.8564, -0.8856, 0.8568), (0.6949, -1.524, 0.9742), (0.6949, -0.8856, 0.9742), (0.4952, -1.524, 0.9742), (0.4952, -0.8856, 0.9742), (0.3337, -1.524, 0.8568), (0.3337, -0.8856, 0.8568), (0.3067, -5.256, 0.6669), (0.272, -4.328, 0.6669), (0.3618, -5.256, 0.4974), (0.3337, -4.328, 0.477), (0.5059, -5.256, 0.3927), (0.4952, -4.328, 0.3597), (0.6841, -5.256, 0.3927), (0.6949, -4.328, 0.3597), (0.8283, -5.256, 0.4974), (0.8564, -4.328, 0.477), (0.8834, -5.256, 0.6669), (0.9181, -4.328, 0.6669), (0.8283, -5.256, 0.8364), (0.8564, -4.328, 0.8568), (0.6841, -5.256, 0.9411), (0.6949, -4.328, 0.9742), (0.5059, -5.256, 0.9411), (0.4952, -4.328, 0.9742), (0.3618, -5.256, 0.8364), (0.3337, -4.328, 0.8568), (0.272, -5.256, 0.6669), (0.3337, -5.256, 0.477), (0.4952, -5.256, 0.3597), (0.6949, -5.256, 0.3597), (0.8564, -5.256, 0.477), (0.9181, -5.256, 0.6669), (0.8564, -5.256, 0.8568), (0.6949, -5.256, 0.9742), (0.4952, -5.256, 0.9742), (0.3337, -5.256, 0.8568), (0.3067, -4.361, 0.6669), (0.3618, -4.361, 0.4974), (0.5059, -4.361, 0.3927), (0.6841, -4.361, 0.3927), (0.8283, -4.361, 0.4974), (0.8834, -4.361, 0.6669), (0.8283, -4.361, 0.8364), (0.6841, -4.361, 0.9411), (0.5059, -4.361, 0.9411), (0.3618, -4.361, 0.8364), (0.272, -2.264, 0.6669), (0.272, -2.181, 0.6669), (0.3337, -2.264, 0.477), (0.3337, -2.181, 0.477), (0.4952, -2.264, 0.3597), (0.4952, -2.181, 0.3597), (0.6949, -2.264, 0.3597), (0.6949, -2.181, 0.3597), (0.8564, -2.264, 0.477), (0.8564, -2.181, 0.477), (0.9181, -2.264, 0.6669), (0.9181, -2.181, 0.6669), (0.8564, -2.264, 0.8568), (0.8564, -2.181, 0.8568), (0.6949, -2.264, 0.9742), (0.6949, -2.181, 0.9742), (0.4952, -2.264, 0.9742), (0.4952, -2.181, 0.9742), (0.3337, -2.264, 0.8568), (0.3337, -2.181, 0.8568), (0.272, -3.956, 0.6669), (0.272, -3.873, 0.6669), (0.3337, -3.956, 0.477), (0.3337, -3.873, 0.477), (0.4952, -3.956, 0.3597), (0.4952, -3.873, 0.3597), (0.6949, -3.956, 0.3597), (0.6949, -3.873, 0.3597), (0.8564, -3.956, 0.477), (0.8564, -3.873, 0.477), (0.9181, -3.956, 0.6669), (0.9181, -3.873, 0.6669), (0.8564, -3.956, 0.8568), (0.8564, -3.873, 0.8568), (0.6949, -3.956, 0.9742), (0.6949, -3.873, 0.9742), (0.4952, -3.956, 0.9742), (0.4952, -3.873, 0.9742), (0.3337, -3.956, 0.8568), (0.3337, -3.873, 0.8568), (0.272, -4.179, 0.6669), (0.272, -4.096, 0.6669), (0.3337, -4.179, 0.477), (0.3337, -4.096, 0.477), (0.4952, -4.179, 0.3597), (0.4952, -4.096, 0.3597), (0.6949, -4.179, 0.3597), (0.6949, -4.096, 0.3597), (0.8564, -4.179, 0.477), (0.8564, -4.096, 0.477), (0.9181, -4.179, 0.6669), (0.9181, -4.096, 0.6669), (0.8564, -4.179, 0.8568), (0.8564, -4.096, 0.8568), (0.6949, -4.179, 0.9742), (0.6949, -4.096, 0.9742), (0.4952, -4.179, 0.9742), (0.4952, -4.096, 0.9742), (0.3337, -4.179, 0.8568), (0.3337, -4.096, 0.8568), (0.4043, -1.491, 0.5848), (0.4148, -4.565, 0.5771), (0.4449, -1.491, 0.6142), (0.4489, -4.565, 0.6019), (0.495, -1.491, 0.6142), (0.491, -4.565, 0.6019), (0.5355, -1.491, 0.5848), (0.525, -4.565, 0.5771), (0.551, -1.491, 0.5371), (0.5381, -4.565, 0.5371), (0.5355, -1.491, 0.4894), (0.525, -4.565, 0.4971), (0.495, -1.491, 0.46), (0.491, -4.565, 0.4723), (0.4449, -1.491, 0.46), (0.4489, -4.565, 0.4723), (0.4043, -1.491, 0.4894), (0.4148, -4.565, 0.4971), (0.3888, -1.491, 0.5371), (0.4018, -4.565, 0.5371), (0.652, -4.565, 0.5371), (0.639, -1.491, 0.5371), (0.665, -4.565, 0.4971), (0.6545, -1.491, 0.4894), (0.6991, -4.565, 0.4723), (0.6951, -1.491, 0.46), (0.7412, -4.565, 0.4723), (0.7452, -1.491, 0.46), (0.7752, -4.565, 0.4971), (0.7857, -1.491, 0.4894), (0.7883, -4.565, 0.5371), (0.8012, -1.491, 0.5371), (0.7752, -4.565, 0.5771), (0.7857, -1.491, 0.5848), (0.7412, -4.565, 0.6019), (0.7452, -1.491, 0.6142), (0.6991, -4.565, 0.6019), (0.6951, -1.491, 0.6142), (0.665, -4.565, 0.5771), (0.6545, -1.491, 0.5848), (0.652, -4.565, 0.7967), (0.639, -1.491, 0.7967), (0.665, -4.565, 0.7567), (0.6545, -1.491, 0.7491), (0.6991, -4.565, 0.7319), (0.6951, -1.491, 0.7196), (0.7412, -4.565, 0.7319), (0.7452, -1.491, 0.7196), (0.7752, -4.565, 0.7567), (0.7857, -1.491, 0.7491), (0.7883, -4.565, 0.7967), (0.8012, -1.491, 0.7967), (0.7752, -4.565, 0.8368), (0.7857, -1.491, 0.8444), (0.7412, -4.565, 0.8615), (0.7452, -1.491, 0.8738), (0.6991, -4.565, 0.8615), (0.6951, -1.491, 0.8738), (0.665, -4.565, 0.8368), (0.6545, -1.491, 0.8444), (0.4018, -4.565, 0.7967), (0.3888, -1.491, 0.7967), (0.4148, -4.565, 0.7567), (0.4043, -1.491, 0.7491), (0.4489, -4.565, 0.7319), (0.4449, -1.491, 0.7196), (0.491, -4.565, 0.7319), (0.495, -1.491, 0.7196), (0.525, -4.565, 0.7567), (0.5355, -1.491, 0.7491), (0.5381, -4.565, 0.7967), (0.551, -1.491, 0.7967), (0.525, -4.565, 0.8368), (0.5355, -1.491, 0.8444), (0.491, -4.565, 0.8615), (0.495, -1.491, 0.8738), (0.4489, -4.565, 0.8615), (0.4449, -1.491, 0.8738), (0.4148, -4.565, 0.8368), (0.4043, -1.491, 0.8444), (0.4043, -4.565, 0.5848), (0.3888, -4.565, 0.5371), (0.495, -4.565, 0.6142), (0.4449, -4.565, 0.6142), (0.5355, -4.565, 0.5848), (0.551, -4.565, 0.5371), (0.5355, -4.565, 0.4894), (0.495, -4.565, 0.46), (0.4449, -4.565, 0.46), (0.4043, -4.565, 0.4894), (0.639, -4.565, 0.5371), (0.6545, -4.565, 0.4894), (0.6951, -4.565, 0.46), (0.7452, -4.565, 0.46), (0.7857, -4.565, 0.4894), (0.8012, -4.565, 0.5371), (0.7857, -4.565, 0.5848), (0.7452, -4.565, 0.6142), (0.6951, -4.565, 0.6142), (0.6545, -4.565, 0.5848), (0.639, -4.565, 0.7967), (0.6545, -4.565, 0.7491), (0.6951, -4.565, 0.7196), (0.7452, -4.565, 0.7196), (0.7857, -4.565, 0.7491), (0.8012, -4.565, 0.7967), (0.7857, -4.565, 0.8444), (0.7452, -4.565, 0.8738), (0.6951, -4.565, 0.8738), (0.6545, -4.565, 0.8444), (0.3888, -4.565, 0.7967), (0.4043, -4.565, 0.7491), (0.4449, -4.565, 0.7196), (0.495, -4.565, 0.7196), (0.5355, -4.565, 0.7491), (0.551, -4.565, 0.7967), (0.5355, -4.565, 0.8444), (0.495, -4.565, 0.8738), (0.4449, -4.565, 0.8738), (0.4043, -4.565, 0.8444), (0.4148, -3.757, 0.5771), (0.4018, -3.757, 0.5371), (0.491, -3.757, 0.6019), (0.4489, -3.757, 0.6019), (0.525, -3.757, 0.5771), (0.5381, -3.757, 0.5371), (0.525, -3.757, 0.4971), (0.491, -3.757, 0.4723), (0.4489, -3.757, 0.4723), (0.4148, -3.757, 0.4971), (0.652, -3.757, 0.5371), (0.665, -3.757, 0.4971), (0.6991, -3.757, 0.4723), (0.7412, -3.757, 0.4723), (0.7752, -3.757, 0.4971), (0.7883, -3.757, 0.5371), (0.7752, -3.757, 0.5771), (0.7412, -3.757, 0.6019), (0.6991, -3.757, 0.6019), (0.665, -3.757, 0.5771), (0.652, -3.757, 0.7967), (0.665, -3.757, 0.7567), (0.6991, -3.757, 0.7319), (0.7412, -3.757, 0.7319), (0.7752, -3.757, 0.7567), (0.7883, -3.757, 0.7967), (0.7752, -3.757, 0.8368), (0.7412, -3.757, 0.8615), (0.6991, -3.757, 0.8615), (0.665, -3.757, 0.8368), (0.4018, -3.757, 0.7967), (0.4148, -3.757, 0.7567), (0.4489, -3.757, 0.7319), (0.491, -3.757, 0.7319), (0.525, -3.757, 0.7567), (0.5381, -3.757, 0.7967), (0.525, -3.757, 0.8368), (0.491, -3.757, 0.8615), (0.4489, -3.757, 0.8615), (0.4148, -3.757, 0.8368)], [], [(0, 13, 12), (1, 13, 15), (0, 12, 17), (0, 17, 19), (0, 19, 16), (1, 15, 22), (2, 14, 24), (3, 18, 26), (4, 20, 28), (5, 21, 30), (1, 22, 25), (2, 24, 27), (3, 26, 29), (4, 28, 31), (5, 30, 23), (6, 32, 37), (7, 33, 39), (8, 34, 40), (9, 35, 41), (10, 36, 38), (38, 41, 11), (38, 36, 41), (36, 9, 41), (41, 40, 11), (41, 35, 40), (35, 8, 40), (40, 39, 11), (40, 34, 39), (34, 7, 39), (39, 37, 11), (39, 33, 37), (33, 6, 37), (37, 38, 11), (37, 32, 38), (32, 10, 38), (23, 36, 10), (23, 30, 36), (30, 9, 36), (31, 35, 9), (31, 28, 35), (28, 8, 35), (29, 34, 8), (29, 26, 34), (26, 7, 34), (27, 33, 7), (27, 24, 33), (24, 6, 33), (25, 32, 6), (25, 22, 32), (22, 10, 32), (30, 31, 9), (30, 21, 31), (21, 4, 31), (28, 29, 8), (28, 20, 29), (20, 3, 29), (26, 27, 7), (26, 18, 27), (18, 2, 27), (24, 25, 6), (24, 14, 25), (14, 1, 25), (22, 23, 10), (22, 15, 23), (15, 5, 23), (16, 21, 5), (16, 19, 21), (19, 4, 21), (19, 20, 4), (19, 17, 20), (17, 3, 20), (17, 18, 3), (17, 12, 18), (12, 2, 18), (15, 16, 5), (15, 13, 16), (13, 0, 16), (12, 14, 2), (12, 13, 14), (13, 1, 14), (42, 49, 47), (42, 52, 49), (43, 55, 51), (42, 54, 52), (43, 53, 55), (44, 58, 56), (45, 60, 68, 77), (46, 59, 57), (59, 86, 70, 60), (59, 60, 57), (57, 60, 45), (60, 70, 69), (60, 69, 68), (58, 72, 86, 59), (58, 59, 56), (56, 59, 46), (53, 46, 57), (53, 57, 55), (55, 57, 45), (54, 44, 56), (54, 56, 52), (52, 56, 46), (55, 45, 78, 85), (55, 85, 66, 51), (51, 66, 65), (48, 54, 42), (52, 46, 53), (52, 53, 49), (49, 53, 43), (50, 43, 51), (50, 51, 67, 79), (49, 43, 50), (49, 50, 47), (47, 50, 80, 81), (47, 48, 42), (219, 220, 227, 141, 142, 85, 78, 77, 68, 69, 70, 86, 72, 71, 73, 83, 84, 87), (90, 62, 224, 225), (94, 91, 103, 106, 100), (159, 154, 164, 151), (74, 48, 47, 82), (76, 48, 75), (76, 75, 74, 82, 81, 80, 79, 67, 65, 66, 85, 142, 219, 87), (71, 58, 73), (72, 58, 71), (84, 44, 54, 87), (78, 45, 77), (75, 48, 74), (82, 47, 81), (83, 44, 84), (87, 54, 48, 76), (67, 51, 65), (73, 58, 44, 83), (80, 50, 79), (96, 97, 143, 144), (222, 143, 97, 98), (144, 228, 221, 99, 96), (221, 222, 98, 99), (142, 143, 222, 219), (94, 92, 97, 96), (92, 88, 98, 97), (91, 94, 96, 99), (88, 91, 99, 98), (103, 107, 113, 114), (92, 94, 100, 104, 101), (91, 88, 102, 107, 103), (88, 92, 101, 105, 102), (105, 108, 120, 117), (108, 105, 123, 124), (104, 100, 110, 111), (122, 121, 137, 138), (106, 108, 112, 109), (100, 106, 109, 110), (108, 104, 111, 112), (115, 114, 130, 131), (107, 108, 116, 113), (106, 103, 114, 115), (108, 106, 115, 116), (118, 117, 133, 134), (102, 105, 117, 118), (108, 107, 119, 120), (107, 102, 118, 119), (111, 110, 126, 127), (104, 108, 124, 121), (101, 104, 121, 122), (105, 101, 122, 123), (127, 126, 125, 128), (132, 131, 130, 129), (133, 136, 135, 134), (138, 137, 140, 139), (112, 111, 127, 128), (119, 118, 134, 135), (113, 116, 132, 129), (123, 122, 138, 139), (109, 112, 128, 125), (120, 119, 135, 136), (116, 115, 131, 132), (121, 124, 140, 137), (117, 120, 136, 133), (124, 123, 139, 140), (110, 109, 125, 126), (114, 113, 129, 130), (64, 63, 142, 141), (93, 95, 144, 143), (63, 93, 143, 142), (95, 64, 141, 144), (146, 154, 153, 161), (63, 64, 145, 158, 149, 154, 146), (64, 95, 148, 145), (95, 93, 147, 159, 150, 155, 148), (154, 149, 165, 164), (158, 145, 163, 162), (154, 159, 170, 153), (156, 160, 202, 187), (155, 150, 167, 168), (148, 155, 160, 156), (145, 148, 156, 163), (147, 146, 161, 169), (155, 158, 162, 160), (160, 162, 201, 202), (166, 151, 196, 194), (93, 63, 146, 147), (150, 159, 151, 166), (149, 150, 166, 165), (149, 158, 157, 152), (158, 155, 168, 157), (152, 157, 191, 197), (150, 149, 152, 167), (159, 147, 169, 170), (182, 181, 213, 214), (183, 184, 216, 215), (180, 179, 211, 212), (185, 172, 204, 217), (162, 163, 188, 201), (153, 170, 190, 189), (169, 161, 200, 199), (157, 168, 192, 191), (151, 164, 195, 196), (161, 153, 189, 200), (167, 152, 197, 198), (170, 169, 199, 190), (168, 167, 198, 192), (164, 165, 193, 195), (165, 166, 194, 193), (163, 156, 187, 188), (171, 172, 188, 187), (174, 173, 189, 190), (176, 175, 191, 192), (178, 177, 193, 194), (179, 180, 196, 195), (181, 182, 198, 197), (183, 174, 190, 199), (182, 176, 192, 198), (175, 181, 197, 191), (173, 184, 200, 189), (185, 186, 202, 201), (172, 185, 201, 188), (184, 183, 199, 200), (177, 179, 195, 193), (180, 178, 194, 196), (186, 171, 187, 202), (213, 207, 208, 214), (211, 209, 210, 212), (217, 204, 203, 218), (216, 205, 206, 215), (179, 177, 209, 211), (174, 183, 215, 206), (178, 180, 212, 210), (176, 182, 214, 208), (172, 171, 203, 204), (171, 186, 218, 203), (181, 175, 207, 213), (173, 174, 206, 205), (184, 173, 205, 216), (175, 176, 208, 207), (186, 185, 217, 218), (177, 178, 210, 209), (61, 62, 220, 219), (90, 89, 222, 221), (89, 61, 219, 222), (62, 90, 221, 220), (226, 225, 224, 223), (89, 90, 225, 226), (61, 89, 226, 223), (62, 61, 223, 224), (227, 220, 235, 236), (144, 141, 227, 228), (220, 221, 234, 235), (229, 230, 237, 238), (221, 228, 233, 234), (228, 227, 236, 233), (230, 229, 234, 233), (229, 232, 235, 234), (232, 231, 236, 235), (231, 230, 233, 236), (237, 240, 239, 238), (230, 231, 240, 237), (232, 229, 238, 239), (231, 232, 239, 240), (241, 242, 244, 243), (243, 244, 246, 245), (245, 246, 248, 247), (247, 248, 250, 249), (249, 250, 252, 251), (251, 252, 254, 253), (253, 254, 256, 255), (255, 256, 258, 257), (244, 242, 260, 258, 256, 254, 252, 250, 248, 246), (257, 258, 260, 259), (259, 260, 242, 241), (241, 243, 245, 247, 249, 251, 253, 255, 257, 259), (281, 262, 264, 282), (282, 264, 266, 283), (283, 266, 268, 284), (284, 268, 270, 285), (285, 270, 272, 286), (286, 272, 274, 287), (287, 274, 276, 288), (288, 276, 278, 289), (264, 262, 280, 278, 276, 274, 272, 270, 268, 266), (289, 278, 280, 290), (290, 280, 262, 281), (275, 277, 299, 298), (263, 261, 281, 282), (265, 263, 282, 283), (267, 265, 283, 284), (269, 267, 284, 285), (271, 269, 285, 286), (273, 271, 286, 287), (275, 273, 287, 288), (277, 275, 288, 289), (279, 277, 289, 290), (261, 279, 290, 281), (291, 292, 293, 294, 295, 296, 297, 298, 299, 300), (269, 271, 296, 295), (263, 265, 293, 292), (277, 279, 300, 299), (271, 273, 297, 296), (265, 267, 294, 293), (279, 261, 291, 300), (273, 275, 298, 297), (267, 269, 295, 294), (261, 263, 292, 291), (301, 302, 304, 303), (303, 304, 306, 305), (305, 306, 308, 307), (307, 308, 310, 309), (309, 310, 312, 311), (311, 312, 314, 313), (313, 314, 316, 315), (315, 316, 318, 317), (304, 302, 320, 318, 316, 314, 312, 310, 308, 306), (317, 318, 320, 319), (319, 320, 302, 301), (301, 303, 305, 307, 309, 311, 313, 315, 317, 319), (321, 322, 324, 323), (323, 324, 326, 325), (325, 326, 328, 327), (327, 328, 330, 329), (329, 330, 332, 331), (331, 332, 334, 333), (333, 334, 336, 335), (335, 336, 338, 337), (324, 322, 340, 338, 336, 334, 332, 330, 328, 326), (337, 338, 340, 339), (339, 340, 322, 321), (321, 323, 325, 327, 329, 331, 333, 335, 337, 339), (341, 342, 344, 343), (343, 344, 346, 345), (345, 346, 348, 347), (347, 348, 350, 349), (349, 350, 352, 351), (351, 352, 354, 353), (353, 354, 356, 355), (355, 356, 358, 357), (344, 342, 360, 358, 356, 354, 352, 350, 348, 346), (357, 358, 360, 359), (359, 360, 342, 341), (341, 343, 345, 347, 349, 351, 353, 355, 357, 359), (441, 361, 379, 442), (443, 365, 363, 444), (445, 367, 365, 443), (446, 369, 367, 445), (447, 371, 369, 446), (448, 373, 371, 447), (449, 375, 373, 448), (450, 377, 375, 449), (377, 379, 361, 363, 365, 367, 369, 371, 373, 375), (442, 379, 377, 450), (444, 363, 361, 441), (429, 431, 516, 515), (451, 382, 384, 452), (452, 384, 386, 453), (453, 386, 388, 454), (454, 388, 390, 455), (455, 390, 392, 456), (456, 392, 394, 457), (457, 394, 396, 458), (458, 396, 398, 459), (384, 382, 400, 398, 396, 394, 392, 390, 388, 386), (459, 398, 400, 460), (460, 400, 382, 451), (378, 376, 489, 490), (461, 402, 404, 462), (462, 404, 406, 463), (463, 406, 408, 464), (464, 408, 410, 465), (465, 410, 412, 466), (466, 412, 414, 467), (467, 414, 416, 468), (468, 416, 418, 469), (404, 402, 420, 418, 416, 414, 412, 410, 408, 406), (469, 418, 420, 470), (470, 420, 402, 461), (401, 403, 502, 501), (471, 422, 424, 472), (472, 424, 426, 473), (473, 426, 428, 474), (474, 428, 430, 475), (475, 430, 432, 476), (476, 432, 434, 477), (477, 434, 436, 478), (478, 436, 438, 479), (424, 422, 440, 438, 436, 434, 432, 430, 428, 426), (479, 438, 440, 480), (480, 440, 422, 471), (427, 429, 515, 514), (380, 362, 441, 442), (364, 366, 443, 444), (366, 368, 445, 443), (368, 370, 446, 445), (370, 372, 447, 446), (372, 374, 448, 447), (374, 376, 449, 448), (376, 378, 450, 449), (378, 380, 442, 450), (362, 364, 444, 441), (383, 381, 451, 452), (385, 383, 452, 453), (387, 385, 453, 454), (389, 387, 454, 455), (391, 389, 455, 456), (393, 391, 456, 457), (395, 393, 457, 458), (397, 395, 458, 459), (399, 397, 459, 460), (381, 399, 460, 451), (403, 401, 461, 462), (405, 403, 462, 463), (407, 405, 463, 464), (409, 407, 464, 465), (411, 409, 465, 466), (413, 411, 466, 467), (415, 413, 467, 468), (417, 415, 468, 469), (419, 417, 469, 470), (401, 419, 470, 461), (423, 421, 471, 472), (425, 423, 472, 473), (427, 425, 473, 474), (429, 427, 474, 475), (431, 429, 475, 476), (433, 431, 476, 477), (435, 433, 477, 478), (437, 435, 478, 479), (439, 437, 479, 480), (421, 439, 480, 471), (482, 490, 489, 488, 487, 486, 485, 483, 484, 481), (491, 492, 493, 494, 495, 496, 497, 498, 499, 500), (501, 502, 503, 504, 505, 506, 507, 508, 509, 510), (511, 512, 513, 514, 515, 516, 517, 518, 519, 520), (403, 405, 503, 502), (380, 378, 490, 482), (431, 433, 517, 516), (405, 407, 504, 503), (364, 362, 481, 484), (433, 435, 518, 517), (407, 409, 505, 504), (381, 383, 492, 491), (435, 437, 519, 518), (409, 411, 506, 505), (383, 385, 493, 492), (437, 439, 520, 519), (411, 413, 507, 506), (385, 387, 494, 493), (439, 421, 511, 520), (413, 415, 508, 507), (387, 389, 495, 494), (362, 380, 482, 481), (415, 417, 509, 508), (389, 391, 496, 495), (366, 364, 484, 483), (417, 419, 510, 509), (391, 393, 497, 496), (368, 366, 483, 485), (419, 401, 501, 510), (393, 395, 498, 497), (370, 368, 485, 486), (421, 423, 512, 511), (395, 397, 499, 498), (372, 370, 486, 487), (423, 425, 513, 512), (397, 399, 500, 499), (374, 372, 487, 488), (425, 427, 514, 513), (399, 381, 491, 500), (376, 374, 488, 489), (521, 522, 524, 523), (523, 524, 526, 525), (525, 526, 528, 527), (527, 528, 530, 529), (529, 530, 532, 531), (531, 532, 534, 533), (533, 534, 536, 535), (535, 536, 538, 537), (524, 522, 540, 538, 536, 534, 532, 530, 528, 526), (537, 538, 540, 539), (539, 540, 522, 521), (521, 523, 525, 527, 529, 531, 533, 535, 537, 539), (561, 542, 544, 562), (562, 544, 546, 563), (563, 546, 548, 564), (564, 548, 550, 565), (565, 550, 552, 566), (566, 552, 554, 567), (567, 554, 556, 568), (568, 556, 558, 569), (544, 542, 560, 558, 556, 554, 552, 550, 548, 546), (569, 558, 560, 570), (570, 560, 542, 561), (555, 557, 579, 578), (543, 541, 561, 562), (545, 543, 562, 563), (547, 545, 563, 564), (549, 547, 564, 565), (551, 549, 565, 566), (553, 551, 566, 567), (555, 553, 567, 568), (557, 555, 568, 569), (559, 557, 569, 570), (541, 559, 570, 561), (571, 572, 573, 574, 575, 576, 577, 578, 579, 580), (549, 551, 576, 575), (543, 545, 573, 572), (557, 559, 580, 579), (551, 553, 577, 576), (545, 547, 574, 573), (559, 541, 571, 580), (553, 555, 578, 577), (547, 549, 575, 574), (541, 543, 572, 571), (581, 582, 584, 583), (583, 584, 586, 585), (585, 586, 588, 587), (587, 588, 590, 589), (589, 590, 592, 591), (591, 592, 594, 593), (593, 594, 596, 595), (595, 596, 598, 597), (584, 582, 600, 598, 596, 594, 592, 590, 588, 586), (597, 598, 600, 599), (599, 600, 582, 581), (581, 583, 585, 587, 589, 591, 593, 595, 597, 599), (601, 602, 604, 603), (603, 604, 606, 605), (605, 606, 608, 607), (607, 608, 610, 609), (609, 610, 612, 611), (611, 612, 614, 613), (613, 614, 616, 615), (615, 616, 618, 617), (604, 602, 620, 618, 616, 614, 612, 610, 608, 606), (617, 618, 620, 619), (619, 620, 602, 601), (601, 603, 605, 607, 609, 611, 613, 615, 617, 619), (621, 622, 624, 623), (623, 624, 626, 625), (625, 626, 628, 627), (627, 628, 630, 629), (629, 630, 632, 631), (631, 632, 634, 633), (633, 634, 636, 635), (635, 636, 638, 637), (624, 622, 640, 638, 636, 634, 632, 630, 628, 626), (637, 638, 640, 639), (639, 640, 622, 621), (621, 623, 625, 627, 629, 631, 633, 635, 637, 639), (721, 641, 659, 722), (723, 645, 643, 724), (725, 647, 645, 723), (726, 649, 647, 725), (727, 651, 649, 726), (728, 653, 651, 727), (729, 655, 653, 728), (730, 657, 655, 729), (657, 659, 641, 643, 645, 647, 649, 651, 653, 655), (722, 659, 657, 730), (724, 643, 641, 721), (709, 711, 796, 795), (731, 662, 664, 732), (732, 664, 666, 733), (733, 666, 668, 734), (734, 668, 670, 735), (735, 670, 672, 736), (736, 672, 674, 737), (737, 674, 676, 738), (738, 676, 678, 739), (664, 662, 680, 678, 676, 674, 672, 670, 668, 666), (739, 678, 680, 740), (740, 680, 662, 731), (658, 656, 769, 770), (741, 682, 684, 742), (742, 684, 686, 743), (743, 686, 688, 744), (744, 688, 690, 745), (745, 690, 692, 746), (746, 692, 694, 747), (747, 694, 696, 748), (748, 696, 698, 749), (684, 682, 700, 698, 696, 694, 692, 690, 688, 686), (749, 698, 700, 750), (750, 700, 682, 741), (681, 683, 782, 781), (751, 702, 704, 752), (752, 704, 706, 753), (753, 706, 708, 754), (754, 708, 710, 755), (755, 710, 712, 756), (756, 712, 714, 757), (757, 714, 716, 758), (758, 716, 718, 759), (704, 702, 720, 718, 716, 714, 712, 710, 708, 706), (759, 718, 720, 760), (760, 720, 702, 751), (707, 709, 795, 794), (660, 642, 721, 722), (644, 646, 723, 724), (646, 648, 725, 723), (648, 650, 726, 725), (650, 652, 727, 726), (652, 654, 728, 727), (654, 656, 729, 728), (656, 658, 730, 729), (658, 660, 722, 730), (642, 644, 724, 721), (663, 661, 731, 732), (665, 663, 732, 733), (667, 665, 733, 734), (669, 667, 734, 735), (671, 669, 735, 736), (673, 671, 736, 737), (675, 673, 737, 738), (677, 675, 738, 739), (679, 677, 739, 740), (661, 679, 740, 731), (683, 681, 741, 742), (685, 683, 742, 743), (687, 685, 743, 744), (689, 687, 744, 745), (691, 689, 745, 746), (693, 691, 746, 747), (695, 693, 747, 748), (697, 695, 748, 749), (699, 697, 749, 750), (681, 699, 750, 741), (703, 701, 751, 752), (705, 703, 752, 753), (707, 705, 753, 754), (709, 707, 754, 755), (711, 709, 755, 756), (713, 711, 756, 757), (715, 713, 757, 758), (717, 715, 758, 759), (719, 717, 759, 760), (701, 719, 760, 751), (762, 770, 769, 768, 767, 766, 765, 763, 764, 761), (771, 772, 773, 774, 775, 776, 777, 778, 779, 780), (781, 782, 783, 784, 785, 786, 787, 788, 789, 790), (791, 792, 793, 794, 795, 796, 797, 798, 799, 800), (683, 685, 783, 782), (660, 658, 770, 762), (711, 713, 797, 796), (685, 687, 784, 783), (644, 642, 761, 764), (713, 715, 798, 797), (687, 689, 785, 784), (661, 663, 772, 771), (715, 717, 799, 798), (689, 691, 786, 785), (663, 665, 773, 772), (717, 719, 800, 799), (691, 693, 787, 786), (665, 667, 774, 773), (719, 701, 791, 800), (693, 695, 788, 787), (667, 669, 775, 774), (642, 660, 762, 761), (695, 697, 789, 788), (669, 671, 776, 775), (646, 644, 764, 763), (697, 699, 790, 789), (671, 673, 777, 776), (648, 646, 763, 765), (699, 681, 781, 790), (673, 675, 778, 777), (650, 648, 765, 766), (701, 703, 792, 791), (675, 677, 779, 778), (652, 650, 766, 767), (703, 705, 793, 792), (677, 679, 780, 779), (654, 652, 767, 768), (705, 707, 794, 793), (679, 661, 771, 780), (656, 654, 768, 769)])
_k = set([(96, 99), (144, 228)])
me_icosphere.attributes.new('sharp_edge', 'BOOLEAN', 'EDGE').data.foreach_set('value', [ (min(e.vertices), max(e.vertices)) in _k for e in me_icosphere.edges])
me_icosphere.use_remesh_preserve_volume = False
me_icosphere.use_remesh_preserve_attributes = False
me_icosphere.use_mirror_vertex_groups = False
me_icosphere.update()

# ---- objects
ob_cube_001 = bpy.data.objects.new('Cube.001', me_cube_003)
ob_icosphere_001 = bpy.data.objects.new('Icosphere.001', me_icosphere_001)
ob_cylinder_002 = bpy.data.objects.new('Cylinder.002', me_cylinder_011)
ob_cylinder_001 = bpy.data.objects.new('Cylinder.001', me_cylinder_002)
ob_cylinder = bpy.data.objects.new('Cylinder', me_cylinder_001)
ob_cube = bpy.data.objects.new('Cube', me_cube_001)
ob_icosphere = bpy.data.objects.new('Icosphere', me_icosphere)

# ---- transforms, parenting, visibility, modifiers, constraints
ob_cube_001.location = (0.0, 0.1792, 2.233)
ob_cube_001.scale = (0.1555, 0.1438, 0.1438)
ob_cube_001.lineart.crease_threshold = 0.0
ob_icosphere_001.location = (0.2747, -0.6322, 1.475)
ob_icosphere_001.scale = (0.2069, 0.2069, 0.2069)
ob_icosphere_001.lineart.crease_threshold = 0.0
_m = ob_icosphere_001.modifiers.new('Mirror', 'MIRROR')
_m.mirror_object = ob_cube_001
ob_cylinder_002.location = (0.0, 0.3209, 2.928)
ob_cylinder_002.scale = (0.2105, 0.2105, 0.2105)
ob_cylinder_002.lineart.crease_threshold = 0.0
ob_cylinder_001.location = (1.759e-16, -0.8094, 3.876)
ob_cylinder_001.rotation_euler = (-1.571, -2.22e-16, 2.22e-16)
ob_cylinder_001.scale = (0.07936, 0.07936, 0.07936)
ob_cylinder_001.lineart.crease_threshold = 0.0
ob_cylinder.location = (0.0, -0.7239, 2.383)
ob_cylinder.scale = (0.3744, 0.3744, 0.3744)
ob_cylinder.lineart.crease_threshold = 0.0
ob_cube.location = (2.567e-09, -0.1454, 3.214)
ob_cube.scale = (0.4306, 0.8094, 0.2431)
ob_cube.lineart.crease_threshold = 0.0
ob_icosphere.location = (0.5545, 0.3313, 2.777)
ob_icosphere.scale = (0.3412, 0.3412, 0.3412)
ob_icosphere.lineart.crease_threshold = 0.0
_m = ob_icosphere.modifiers.new('Mirror', 'MIRROR')
_m.mirror_object = ob_cube

# ---- collection membership
col_collection_1.objects.link(ob_cube_001)
col_collection_1.objects.link(ob_icosphere_001)
col_collection_1.objects.link(ob_cylinder_002)
col_collection_1.objects.link(ob_cylinder_001)
col_collection_1.objects.link(ob_cylinder)
col_collection_1.objects.link(ob_cube)
col_collection_1.objects.link(ob_icosphere)

# ---- scene / render settings (as saved in the file)
scene.frame_start = 1; scene.frame_end = 250; scene.frame_set(1)
scene.render.engine = 'CYCLES'
scene.render.resolution_percentage = 50
scene.render.dither_intensity = 0.0
scene.cycles.use_denoising = False
scene.cycles.samples = 128
scene.cycles.sampling_pattern = 'TABULATED_SOBOL'
scene.cycles.use_adaptive_sampling = False
scene.cycles.use_light_tree = False
scene.cycles.blur_glossy = 0.0
scene.cycles.sample_clamp_indirect = 0.0
scene.view_settings.view_transform = 'Standard'
bpy.context.view_layer.update()

# ---- added for rendering (the .blend has no active camera and no usable light): camera, sun
cam_auto = bpy.data.cameras.new('AutoCamera')
cam_auto.lens = 50.0
cam_auto.sensor_width = 36.0
cam_auto.clip_end = 1000.0
ob_auto_camera = bpy.data.objects.new('AutoCamera', cam_auto)
scene.collection.objects.link(ob_auto_camera)
ob_auto_camera.location = (6.36928, -7.36843, 7.07865)
ob_auto_camera.rotation_euler = (1.09748, -7.21219e-08, 0.694738)
scene.camera = ob_auto_camera
light_auto_sun = bpy.data.lights.new('AutoSun', 'SUN')
light_auto_sun.energy = 3.0
light_auto_sun.angle = 0.0523599
ob_auto_sun = bpy.data.objects.new('AutoSun', light_auto_sun)
scene.collection.objects.link(ob_auto_sun)
ob_auto_sun.rotation_euler = (0.872665, 0.174533, 0.523599)
bpy.context.view_layer.update()
